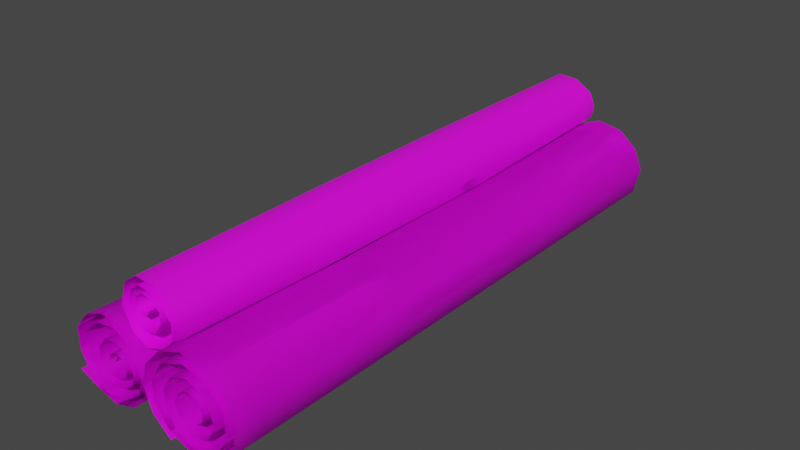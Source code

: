 # Source: 156_three_paper_rolls.blend  (saved by Blender 2.90.8; exported with 4.5.12 LTS)
import bpy
from mathutils import Matrix  # noqa: F401  (used for matrix-valued properties, if any)

bpy.ops.wm.read_factory_settings(use_empty=True)
scene = bpy.context.scene
scene.name = 'Scene'

# ---- collections
col_156_three_paper_rolls = bpy.data.collections.new('156_three_paper_rolls'); scene.collection.children.link(col_156_three_paper_rolls)

# ---- images (referenced by path relative to the original .blend; pixels are not part of the script)
import os
ASSET_DIR = os.environ.get("B2B_ASSET_DIR", "")  # directory of the original .blend (textures are referenced by path, not embedded)
HERE = os.path.dirname(os.path.abspath(__file__))  # packed textures are extracted next to this script under _unpacked/

def load_image(name, relpath, width, height, colorspace="sRGB"):
    """Load a texture the original file referenced (path relative to the .blend, or extracted next to this script)."""
    p = next((c for c in (os.path.join(HERE, relpath), os.path.join(ASSET_DIR, relpath)) if relpath and os.path.exists(c)), "")
    if p:
        img = bpy.data.images.load(p, check_existing=True)
        img.name = name
    else:  # same state as the original file: an image datablock whose file is absent (Cycles renders it pink)
        img = bpy.data.images.new(name, width, height)
        img.source = "FILE"
        img.filepath = "//" + (relpath or name)
    img.colorspace_settings.name = colorspace
    return img
img_exterior_png = load_image('Exterior.png', 'Exterior.png', 1024, 1024, 'sRGB')
img_interior_png = load_image('Interior.png', 'Interior.png', 1024, 1024, 'sRGB')

# ---- materials (node trees are filled in below, after node groups)
mat_paper = bpy.data.materials.new('paper')
mat_paper.use_transparent_shadow = False
mat_ext = bpy.data.materials.new('Ext')
mat_ext.use_backface_culling = True
mat_ext.use_transparent_shadow = False

# ---- material node trees
mat_paper.use_nodes = True; mat_paper.node_tree.nodes.clear()
_N = mat_paper.node_tree.nodes; _L = mat_paper.node_tree.links
n0 = _N.new('ShaderNodeOutputMaterial'); n0.name = 'Material Output'; n0.location = (300, 300)
n1 = _N.new('ShaderNodeBsdfPrincipled'); n1.name = 'Principled BSDF'; n1.location = (10, 300)
n1.distribution = 'GGX'
n1.subsurface_method = 'BURLEY'
n1.inputs[3].default_value = 1.45
n1.inputs[27].default_value = (0.0, 0.0, 0.0, 1.0)
n1.inputs[28].default_value = 1.0
n2 = _N.new('ShaderNodeTexImage'); n2.name = 'Image Texture'; n2.location = (-666, 126)
n2.image = img_exterior_png
n3 = _N.new('ShaderNodeTexImage'); n3.name = 'Image Texture.001'; n3.location = (-377, -113)
n3.image = img_interior_png
n4 = _N.new('ShaderNodeMapping'); n4.name = 'Mapping'; n4.location = (-724, -162)
n4.inputs[2].default_value = (0.1798, 0.1798, 0.1798)
n4.inputs[3].default_value = (-3.2, -3.2, -3.2)
n5 = _N.new('ShaderNodeTexCoord'); n5.name = 'Texture Coordinate'; n5.location = (-968, -154)
n6 = _N.new('ShaderNodeNewGeometry'); n6.name = 'Geometry'; n6.location = (-468, 380)
n7 = _N.new('ShaderNodeMix'); n7.name = 'Mix'; n7.location = (-239, 365)
n7.data_type = 'RGBA'
_L.new(n1.outputs[0], n0.inputs[0])
_L.new(n6.outputs[6], n7.inputs[0])
_L.new(n4.outputs[0], n3.inputs[0])
_L.new(n5.outputs[2], n4.inputs[0])
_L.new(n3.outputs[0], n1.inputs[0])
n0.is_active_output = True
mat_ext.use_nodes = True; mat_ext.node_tree.nodes.clear()
_N = mat_ext.node_tree.nodes; _L = mat_ext.node_tree.links
n0 = _N.new('ShaderNodeOutputMaterial'); n0.name = 'Material Output'; n0.location = (300, 300)
n1 = _N.new('ShaderNodeBsdfPrincipled'); n1.name = 'Principled BSDF'; n1.location = (10, 300)
n1.distribution = 'GGX'
n1.subsurface_method = 'BURLEY'
n1.inputs[3].default_value = 1.45
n1.inputs[27].default_value = (0.0, 0.0, 0.0, 1.0)
n1.inputs[28].default_value = 1.0
n2 = _N.new('ShaderNodeTexImage'); n2.name = 'Image Texture'; n2.location = (-491, 101)
n2.image = img_exterior_png
_L.new(n1.outputs[0], n0.inputs[0])
_L.new(n2.outputs[0], n1.inputs[0])
n0.is_active_output = True

# ---- world
world_world = bpy.data.worlds.new('World'); scene.world = world_world
world_world.use_nodes = True; world_world.node_tree.nodes.clear()
_N = world_world.node_tree.nodes; _L = world_world.node_tree.links
n0 = _N.new('ShaderNodeOutputWorld'); n0.name = 'World Output'; n0.location = (300, 300)
n1 = _N.new('ShaderNodeBackground'); n1.name = 'Background'; n1.location = (10, 300)
n1.inputs[0].default_value = (0.05088, 0.05088, 0.05088, 1.0)
_L.new(n1.outputs[0], n0.inputs[0])
n0.is_active_output = True
world_world.color = (0.05088, 0.05088, 0.05088)
world_world.use_sun_shadow = False
world_world.sun_shadow_jitter_overblur = 0.0

# ---- meshes
me_ins_003 = bpy.data.meshes.new('Ins.003')
me_ins_003.from_pydata([(0.08594, 0.8697, 0.2371), (0.09391, 0.8678, 0.2716), (0.07921, 0.8667, 0.3111), (0.02947, 0.8667, 0.3422), (-0.02881, 0.8667, 0.3453), (-0.06607, 0.8667, 0.3183), (-0.08622, 0.8667, 0.2587), (-0.06055, 0.8656, 0.2148), (-0.01392, 0.8674, 0.1834), (0.03143, 0.8676, 0.1974), (0.06818, 0.8667, 0.2287), (0.07083, 0.8667, 0.2709), (0.04848, 0.8667, 0.3031), (0.01043, 0.8667, 0.3234), (-0.02526, 0.8667, 0.3254), (-0.04859, 0.8667, 0.3071), (-0.06279, 0.8667, 0.2706), (-0.05195, 0.8667, 0.2366), (-0.01787, 0.8667, 0.2188), (0.01714, 0.8667, 0.2262), (0.03666, 0.8667, 0.2562), (0.03718, 0.8667, 0.2855), (0.008789, 0.8667, 0.3068), (-0.01567, 0.8667, 0.309), (-0.03178, 0.8667, 0.2986), (-0.04136, 0.8667, 0.2758), (-0.03294, 0.8667, 0.2587), (-0.007552, 0.8667, 0.2577), (0.0035, 0.8667, 0.2723), (0.07945, -0.8168, 0.2298), (0.09905, -0.8189, 0.263), (0.07921, -0.8189, 0.3111), (0.02947, -0.8189, 0.3422), (-0.02881, -0.8189, 0.3453), (-0.06607, -0.8189, 0.3183), (-0.08622, -0.8189, 0.2587), (-0.05399, -0.8222, 0.2042), (-0.01614, -0.8189, 0.1791), (0.0406, -0.8214, 0.1995), (0.06818, -0.8189, 0.2287), (0.07083, -0.8189, 0.2709), (0.04848, -0.8189, 0.3031), (0.01043, -0.8189, 0.3234), (-0.02526, -0.8189, 0.3254), (-0.04859, -0.8189, 0.3071), (-0.06279, -0.8189, 0.2706), (-0.05195, -0.8189, 0.2366), (-0.01787, -0.8189, 0.2188), (0.01714, -0.8189, 0.2262), (0.03666, -0.8189, 0.2562), (0.03718, -0.8189, 0.2855), (0.008789, -0.8189, 0.3068), (-0.01567, -0.8189, 0.309), (-0.03178, -0.8189, 0.2986), (-0.04137, -0.8189, 0.2758), (-0.03294, -0.8189, 0.2587), (-0.007552, -0.8189, 0.2577), (0.0035, -0.8189, 0.2723), (0.008398, 0.2908, 0.2339), (0.008398, -0.243, 0.2339), (0.02666, -0.243, 0.2626), (0.02666, 0.2908, 0.2626), (0.0269, -0.243, 0.2905), (0.0269, 0.2908, 0.2905), (0.000467, -0.243, 0.3104), (0.0004671, 0.2908, 0.3104), (-0.02097, -0.243, 0.3128), (-0.02097, 0.2908, 0.3128), (-0.03608, -0.243, 0.3032), (-0.03608, 0.2908, 0.3032), (-0.04539, -0.243, 0.2817), (-0.04539, 0.2908, 0.2817), (-0.03849, -0.243, 0.2647), (-0.03849, 0.2908, 0.2647), (0.06182, -0.3131, 0.203), (0.0753, 0.2699, 0.2087), (-0.01589, -0.243, 0.2644), (-0.01589, 0.2908, 0.2644), (0.08901, -0.2473, 0.2498), (0.09076, 0.289, 0.251), (-0.005636, -0.243, 0.2789), (-0.005636, 0.2908, 0.2789), (0.06836, -0.243, 0.3138), (0.06836, 0.2908, 0.3138), (0.02074, -0.243, 0.3434), (0.02074, 0.2908, 0.3434), (-0.03371, -0.243, 0.347), (-0.03371, 0.2908, 0.347), (-0.06843, -0.243, 0.3215), (-0.06843, 0.2908, 0.3215), (-0.08821, -0.243, 0.2651), (-0.08821, 0.2908, 0.2651), (-0.06042, -0.2436, 0.2116), (-0.06601, 0.2902, 0.2169), (-0.02222, -0.243, 0.1884), (-0.02222, 0.2908, 0.1884), (0.03077, -0.243, 0.1932), (0.03077, 0.2908, 0.1932), (0.05797, -0.243, 0.2354), (0.05797, 0.2908, 0.2354), (0.0603, -0.243, 0.2758), (0.0603, 0.2908, 0.2758), (0.03805, -0.243, 0.3072), (0.03805, 0.2908, 0.3072), (0.001799, -0.243, 0.3263), (0.001799, 0.2908, 0.3263), (-0.02995, -0.243, 0.3285), (-0.02995, 0.2908, 0.3285), (-0.05192, -0.243, 0.3113), (-0.05192, 0.2908, 0.3113), (-0.06563, -0.243, 0.2769), (-0.06563, 0.2908, 0.2769), (-0.05695, -0.243, 0.2441), (-0.05695, 0.2908, 0.2441), (-0.02513, -0.243, 0.227), (-0.02513, 0.2908, 0.227)], [], [(60, 59, 48, 49), (62, 60, 49, 50), (64, 62, 50, 51), (66, 64, 51, 52), (68, 66, 52, 53), (70, 68, 53, 54), (72, 70, 54, 55), (76, 72, 55, 56), (78, 74, 29, 30), (80, 76, 56, 57), (82, 78, 30, 31), (84, 82, 31, 32), (86, 84, 32, 33), (88, 86, 33, 34), (90, 88, 34, 35), (92, 90, 35, 36), (94, 92, 36, 37), (96, 94, 37, 38), (98, 96, 38, 39), (100, 98, 39, 40), (102, 100, 40, 41), (104, 102, 41, 42), (106, 104, 42, 43), (108, 106, 43, 44), (110, 108, 44, 45), (112, 110, 45, 46), (114, 112, 46, 47), (59, 114, 47, 48), (19, 18, 115, 58), (58, 115, 114, 59), (18, 17, 113, 115), (115, 113, 112, 114), (17, 16, 111, 113), (113, 111, 110, 112), (16, 15, 109, 111), (111, 109, 108, 110), (15, 14, 107, 109), (109, 107, 106, 108), (14, 13, 105, 107), (107, 105, 104, 106), (13, 12, 103, 105), (105, 103, 102, 104), (12, 11, 101, 103), (103, 101, 100, 102), (11, 10, 99, 101), (101, 99, 98, 100), (10, 9, 97, 99), (99, 97, 96, 98), (9, 8, 95, 97), (97, 95, 94, 96), (8, 7, 93, 95), (95, 93, 92, 94), (7, 6, 91, 93), (93, 91, 90, 92), (6, 5, 89, 91), (91, 89, 88, 90), (5, 4, 87, 89), (89, 87, 86, 88), (4, 3, 85, 87), (87, 85, 84, 86), (3, 2, 83, 85), (85, 83, 82, 84), (2, 1, 79, 83), (83, 79, 78, 82), (28, 27, 77, 81), (81, 77, 76, 80), (1, 0, 75, 79), (79, 75, 74, 78), (27, 26, 73, 77), (77, 73, 72, 76), (26, 25, 71, 73), (73, 71, 70, 72), (25, 24, 69, 71), (71, 69, 68, 70), (24, 23, 67, 69), (69, 67, 66, 68), (23, 22, 65, 67), (67, 65, 64, 66), (22, 21, 63, 65), (65, 63, 62, 64), (21, 20, 61, 63), (63, 61, 60, 62), (20, 19, 58, 61), (61, 58, 59, 60)])
me_ins_003.polygons.foreach_set('use_smooth', [True] * 84)
_k = set([(0, 1), (1, 2), (2, 3), (3, 4), (4, 5), (5, 6), (6, 7), (7, 8), (8, 9), (9, 10), (10, 11), (11, 12), (12, 13), (13, 14), (14, 15), (15, 16), (16, 17), (17, 18), (18, 19), (19, 20), (20, 21), (21, 22), (22, 23), (23, 24), (24, 25), (25, 26), (26, 27), (27, 28), (28, 81), (29, 30), (30, 31), (31, 32), (32, 33), (33, 34), (34, 35), (35, 36), (36, 37), (37, 38), (38, 39), (39, 40), (40, 41), (41, 42), (42, 43), (43, 44), (44, 45), (45, 46), (46, 47), (47, 48), (48, 49), (49, 50), (50, 51), (51, 52), (52, 53), (53, 54), (54, 55), (55, 56), (56, 57), (57, 80), (80, 81)])
me_ins_003.attributes.new('sharp_edge', 'BOOLEAN', 'EDGE').data.foreach_set('value', [ (min(e.vertices), max(e.vertices)) in _k for e in me_ins_003.edges])
_uv = me_ins_003.uv_layers.new(name='UVMap')
_uv.uv.foreach_set('vector', [0.08204, 0.6537, 0.09379, 0.6542, 0.08686, 0.9802, 0.07475, 0.9792, 0.0706, 0.6532, 0.08204, 0.6537, 0.07475, 0.9792, 0.06291, 0.9779, 0.05905, 0.6525, 0.0706, 0.6532, 0.06291, 0.9779, 0.05092, 0.9764, 0.04967, 0.652, 0.05905, 0.6525, 0.05092, 0.9764, 0.04115, 0.9752, 0.04105, 0.6514, 0.04967, 0.652, 0.04115, 0.9752, 0.03214, 0.9741, 0.03248, 0.651, 0.04105, 0.6514, 0.03214, 0.9741, 0.02317, 0.9733, 0.02423, 0.6507, 0.03248, 0.651, 0.02317, 0.9733, 0.01452, 0.9725, 0.01585, 0.6503, 0.02423, 0.6507, 0.01452, 0.9725, 0.005718, 0.9717, 0.4156, 0.6605, 0.4385, 0.6607, 0.4373, 0.9961, 0.4142, 0.9954, 0.0105, 0.65, 0.01585, 0.6503, 0.005718, 0.9717, 7.976e-05, 0.9711, 0.3937, 0.6601, 0.4156, 0.6605, 0.4142, 0.9954, 0.3922, 0.9945, 0.3718, 0.6596, 0.3937, 0.6601, 0.3922, 0.9945, 0.3701, 0.9933, 0.3499, 0.6592, 0.3718, 0.6596, 0.3701, 0.9933, 0.3479, 0.9923, 0.3283, 0.6588, 0.3499, 0.6592, 0.3479, 0.9923, 0.326, 0.9915, 0.3064, 0.6586, 0.3283, 0.6588, 0.326, 0.9915, 0.3037, 0.991, 0.2848, 0.6585, 0.3064, 0.6586, 0.3037, 0.991, 0.2818, 0.9908, 0.2629, 0.6584, 0.2848, 0.6585, 0.2818, 0.9908, 0.2595, 0.9906, 0.2415, 0.6583, 0.2629, 0.6584, 0.2595, 0.9906, 0.2378, 0.9902, 0.2208, 0.658, 0.2415, 0.6583, 0.2378, 0.9902, 0.2168, 0.9891, 0.2035, 0.6575, 0.2208, 0.658, 0.2168, 0.9891, 0.1992, 0.9879, 0.1893, 0.6571, 0.2035, 0.6575, 0.1992, 0.9879, 0.1847, 0.9866, 0.1749, 0.6565, 0.1893, 0.6571, 0.1847, 0.9866, 0.1701, 0.9854, 0.1609, 0.656, 0.1749, 0.6565, 0.1701, 0.9854, 0.1558, 0.9841, 0.1471, 0.6555, 0.1609, 0.656, 0.1558, 0.9841, 0.1416, 0.9831, 0.1334, 0.6551, 0.1471, 0.6555, 0.1416, 0.9831, 0.1276, 0.9823, 0.1201, 0.6548, 0.1334, 0.6551, 0.1276, 0.9823, 0.1139, 0.9816, 0.1067, 0.6546, 0.1201, 0.6548, 0.1139, 0.9816, 0.1002, 0.981, 0.09379, 0.6542, 0.1067, 0.6546, 0.1002, 0.981, 0.08686, 0.9802, 0.08686, 0.02317, 0.1002, 0.02235, 0.1069, 0.3488, 0.09392, 0.3492, 0.09392, 0.3492, 0.1069, 0.3488, 0.1067, 0.6546, 0.09379, 0.6542, 0.1002, 0.02235, 0.1139, 0.02169, 0.1202, 0.3485, 0.1069, 0.3488, 0.1069, 0.3488, 0.1202, 0.3485, 0.1201, 0.6548, 0.1067, 0.6546, 0.1139, 0.02169, 0.1276, 0.02102, 0.1336, 0.3482, 0.1202, 0.3485, 0.1202, 0.3485, 0.1336, 0.3482, 0.1334, 0.6551, 0.1201, 0.6548, 0.1276, 0.02102, 0.1416, 0.02019, 0.1472, 0.3479, 0.1336, 0.3482, 0.1336, 0.3482, 0.1472, 0.3479, 0.1471, 0.6555, 0.1334, 0.6551, 0.1416, 0.02019, 0.1558, 0.01913, 0.161, 0.3475, 0.1472, 0.3479, 0.1472, 0.3479, 0.161, 0.3475, 0.1609, 0.656, 0.1471, 0.6555, 0.1558, 0.01913, 0.1701, 0.0179, 0.175, 0.3469, 0.161, 0.3475, 0.161, 0.3475, 0.175, 0.3469, 0.1749, 0.6565, 0.1609, 0.656, 0.1701, 0.0179, 0.1848, 0.01659, 0.1895, 0.3464, 0.175, 0.3469, 0.175, 0.3469, 0.1895, 0.3464, 0.1893, 0.6571, 0.1749, 0.6565, 0.1848, 0.01659, 0.1992, 0.01533, 0.2037, 0.3458, 0.1895, 0.3464, 0.1895, 0.3464, 0.2037, 0.3458, 0.2035, 0.6575, 0.1893, 0.6571, 0.1992, 0.01533, 0.2168, 0.01407, 0.221, 0.3453, 0.2037, 0.3458, 0.2037, 0.3458, 0.221, 0.3453, 0.2208, 0.658, 0.2035, 0.6575, 0.2168, 0.01407, 0.2378, 0.01296, 0.2417, 0.3449, 0.221, 0.3453, 0.221, 0.3453, 0.2417, 0.3449, 0.2415, 0.6583, 0.2208, 0.658, 0.2378, 0.01296, 0.2595, 0.01249, 0.263, 0.3446, 0.2417, 0.3449, 0.2417, 0.3449, 0.263, 0.3446, 0.2629, 0.6584, 0.2415, 0.6583, 0.2595, 0.01249, 0.2818, 0.01224, 0.285, 0.3445, 0.263, 0.3446, 0.263, 0.3446, 0.285, 0.3445, 0.2848, 0.6585, 0.2629, 0.6584, 0.2818, 0.01224, 0.3037, 0.01197, 0.3065, 0.3444, 0.285, 0.3445, 0.285, 0.3445, 0.3065, 0.3444, 0.3064, 0.6586, 0.2848, 0.6585, 0.3037, 0.01197, 0.326, 0.01146, 0.3285, 0.3443, 0.3065, 0.3444, 0.3065, 0.3444, 0.3285, 0.3443, 0.3283, 0.6588, 0.3064, 0.6586, 0.326, 0.01146, 0.348, 0.01063, 0.3501, 0.3439, 0.3285, 0.3443, 0.3285, 0.3443, 0.3501, 0.3439, 0.3499, 0.6592, 0.3283, 0.6588, 0.348, 0.01063, 0.3702, 0.009531, 0.372, 0.3434, 0.3501, 0.3439, 0.3501, 0.3439, 0.372, 0.3434, 0.3718, 0.6596, 0.3499, 0.6592, 0.3702, 0.009531, 0.3923, 0.008372, 0.3939, 0.3429, 0.372, 0.3434, 0.372, 0.3434, 0.3939, 0.3429, 0.3937, 0.6601, 0.3718, 0.6596, 0.3923, 0.008372, 0.4143, 0.007386, 0.4158, 0.3425, 0.3939, 0.3429, 0.3939, 0.3429, 0.4158, 0.3425, 0.4156, 0.6605, 0.3937, 0.6601, 7.136e-05, 0.0324, 0.00571, 0.03174, 0.01595, 0.3532, 0.0106, 0.3535, 0.0106, 0.3535, 0.01595, 0.3532, 0.01585, 0.6503, 0.0105, 0.65, 0.4143, 0.007386, 0.4373, 0.00659, 0.4387, 0.3422, 0.4158, 0.3425, 0.4158, 0.3425, 0.4387, 0.3422, 0.4385, 0.6607, 0.4156, 0.6605, 0.00571, 0.03174, 0.01451, 0.03093, 0.02432, 0.3528, 0.01595, 0.3532, 0.01595, 0.3532, 0.02432, 0.3528, 0.02423, 0.6507, 0.01585, 0.6503, 0.01451, 0.03093, 0.02316, 0.03018, 0.03256, 0.3524, 0.02432, 0.3528, 0.02432, 0.3528, 0.03256, 0.3524, 0.03248, 0.651, 0.02423, 0.6507, 0.02316, 0.03018, 0.03214, 0.0293, 0.04113, 0.3521, 0.03256, 0.3524, 0.03256, 0.3524, 0.04113, 0.3521, 0.04105, 0.6514, 0.03248, 0.651, 0.03214, 0.0293, 0.04115, 0.02824, 0.04976, 0.3516, 0.04113, 0.3521, 0.04113, 0.3521, 0.04976, 0.3516, 0.04967, 0.652, 0.04105, 0.6514, 0.04115, 0.02824, 0.05091, 0.027, 0.05915, 0.351, 0.04976, 0.3516, 0.04976, 0.3516, 0.05915, 0.351, 0.05905, 0.6525, 0.04967, 0.652, 0.05091, 0.027, 0.06291, 0.02549, 0.07072, 0.3503, 0.05915, 0.351, 0.05915, 0.351, 0.07072, 0.3503, 0.0706, 0.6532, 0.05905, 0.6525, 0.06291, 0.02549, 0.07475, 0.02421, 0.08217, 0.3497, 0.07072, 0.3503, 0.07072, 0.3503, 0.08217, 0.3497, 0.08204, 0.6537, 0.0706, 0.6532, 0.07475, 0.02421, 0.08686, 0.02317, 0.09392, 0.3492, 0.08217, 0.3497, 0.08217, 0.3497, 0.09392, 0.3492, 0.09379, 0.6542, 0.08204, 0.6537])
me_ins_003.materials.append(mat_paper)
me_ins_003.use_remesh_fix_poles = True
me_ins_003.use_remesh_preserve_attributes = False
me_ins_003.use_mirror_vertex_groups = False
me_ins_003.update()
me_ins_004 = bpy.data.meshes.new('Ins.004')
me_ins_004.from_pydata([(-0.2581, 0.8428, 0.0453), (-0.1978, 0.8428, 0.01912), (-0.1314, 0.8428, 0.001082), (-0.06366, 0.8428, 0.02153), (-0.0179, 0.8428, 0.06465), (-0.004947, 0.8428, 0.1194), (-0.02751, 0.8428, 0.1906), (-0.07513, 0.8428, 0.2362), (-0.1417, 0.8428, 0.2439), (-0.2043, 0.8428, 0.2183), (-0.2482, 0.8428, 0.1666), (-0.2471, 0.8428, 0.1056), (-0.2167, 0.8428, 0.04262), (-0.1624, 0.8428, 0.02077), (-0.09389, 0.8428, 0.02764), (-0.03752, 0.8428, 0.06662), (-0.0223, 0.8428, 0.1185), (-0.04634, 0.8428, 0.1883), (-0.1027, 0.8428, 0.2223), (-0.1687, 0.8428, 0.212), (-0.2166, 0.8428, 0.1672), (-0.2119, 0.8428, 0.1072), (-0.1846, 0.8428, 0.06671), (-0.1419, 0.8428, 0.0538), (-0.09229, 0.8428, 0.06129), (-0.05706, 0.8428, 0.08388), (-0.04864, 0.8428, 0.1173), (-0.0623, 0.8428, 0.1612), (-0.09718, 0.8428, 0.1847), (-0.1415, 0.8428, 0.1773), (-0.1687, 0.8428, 0.1467), (-0.1685, 0.8428, 0.1102), (-0.1473, 0.8428, 0.08192), (-0.106, 0.8428, 0.08093), (-0.08233, 0.8428, 0.09554), (-0.07495, 0.8428, 0.1158), (-0.08342, 0.8428, 0.1434), (-0.1048, 0.8428, 0.1537), (-0.1307, 0.8428, 0.1395), (-0.1336, 0.8428, 0.122), (-0.2581, -0.8428, 0.0453), (-0.1978, -0.8428, 0.01912), (-0.1314, -0.8428, 0.001082), (-0.06366, -0.8428, 0.02153), (-0.0179, -0.8428, 0.06465), (-0.004947, -0.8428, 0.1194), (-0.02751, -0.8428, 0.1906), (-0.07513, -0.8428, 0.2362), (-0.1417, -0.8428, 0.2439), (-0.2043, -0.8428, 0.2183), (-0.2482, -0.8428, 0.1666), (-0.2471, -0.8428, 0.1056), (-0.2167, -0.8428, 0.04262), (-0.1624, -0.8428, 0.02077), (-0.09389, -0.8428, 0.02764), (-0.03752, -0.8428, 0.06662), (-0.0223, -0.8428, 0.1185), (-0.04634, -0.8428, 0.1883), (-0.1027, -0.8428, 0.2223), (-0.1687, -0.8428, 0.212), (-0.2166, -0.8428, 0.1672), (-0.2119, -0.8428, 0.1072), (-0.1846, -0.8428, 0.06671), (-0.1419, -0.8428, 0.0538), (-0.09229, -0.8428, 0.06129), (-0.05706, -0.8428, 0.08388), (-0.04864, -0.8428, 0.1173), (-0.0623, -0.8428, 0.1612), (-0.09718, -0.8428, 0.1847), (-0.1415, -0.8428, 0.1773), (-0.1687, -0.8428, 0.1467), (-0.1685, -0.8428, 0.1102), (-0.1473, -0.8428, 0.08192), (-0.106, -0.8428, 0.08093), (-0.08233, -0.8428, 0.09554), (-0.07495, -0.8428, 0.1158), (-0.08342, -0.8428, 0.1434), (-0.1048, -0.8428, 0.1537), (-0.1307, -0.8428, 0.1395), (-0.1336, -0.8428, 0.122), (-0.1554, 0.2669, 0.1458), (-0.1554, -0.2669, 0.1458), (-0.1551, -0.2669, 0.1109), (-0.1551, 0.2669, 0.1109), (-0.01437, 0.2669, 0.06692), (-0.01437, -0.2669, 0.06692), (-0.002024, -0.2669, 0.1186), (-0.002024, 0.2669, 0.1186), (-0.1344, -0.2669, 0.08402), (-0.1344, 0.2669, 0.08402), (-0.02318, -0.2669, 0.186), (-0.02318, 0.2669, 0.186), (-0.09539, -0.2669, 0.0828), (-0.09539, 0.2669, 0.0828), (-0.06812, -0.2669, 0.2304), (-0.06812, 0.2669, 0.2304), (-0.07423, -0.2669, 0.0953), (-0.07423, 0.2669, 0.0953), (-0.1308, -0.2669, 0.2379), (-0.1308, 0.2669, 0.2379), (-0.0672, -0.2669, 0.1143), (-0.0672, 0.2669, 0.1143), (-0.1903, -0.2669, 0.2137), (-0.1903, 0.2669, 0.2137), (-0.0752, -0.2669, 0.1407), (-0.0752, 0.2669, 0.1407), (-0.2321, -0.2669, 0.1646), (-0.2321, 0.2669, 0.1646), (-0.0948, -0.2669, 0.1518), (-0.0948, 0.2669, 0.1518), (-0.2311, -0.2669, 0.1066), (-0.2311, 0.2669, 0.1066), (-0.1185, -0.2669, 0.1389), (-0.1185, 0.2669, 0.1389), (-0.2021, -0.2669, 0.04625), (-0.2021, 0.2669, 0.04625), (-0.1212, -0.2669, 0.1222), (-0.1212, 0.2669, 0.1222), (-0.1504, -0.2669, 0.02605), (-0.1504, 0.2669, 0.02605), (-0.08494, -0.2669, 0.03281), (-0.08494, 0.2669, 0.03281), (-0.03172, -0.2669, 0.06851), (-0.03172, 0.2669, 0.06851), (-0.01778, -0.2669, 0.1172), (-0.01778, 0.2669, 0.1172), (-0.03988, -0.2669, 0.1838), (-0.03988, 0.2669, 0.1838), (-0.09303, -0.2669, 0.2174), (-0.09303, 0.2669, 0.2174), (-0.1563, -0.2669, 0.2077), (-0.1563, 0.2669, 0.2077), (-0.2021, -0.2669, 0.1652), (-0.2021, 0.2669, 0.1652), (-0.1978, -0.2669, 0.1081), (-0.1978, 0.2669, 0.1081), (-0.1714, -0.2669, 0.06948), (-0.1714, 0.2669, 0.06948), (-0.1295, -0.2669, 0.05722), (-0.1295, 0.2669, 0.05722), (-0.08214, -0.2669, 0.06457), (-0.08214, 0.2669, 0.06457), (-0.05026, -0.2669, 0.08417), (-0.05026, 0.2669, 0.08417), (-0.04234, -0.2669, 0.1157), (-0.04234, 0.2669, 0.1157), (-0.2414, -0.2669, 0.04923), (-0.2414, 0.2669, 0.04923), (-0.0551, -0.2669, 0.1574), (-0.0551, 0.2669, 0.1574), (-0.1851, -0.2669, 0.01732), (-0.1851, 0.2669, 0.01732), (-0.08719, -0.2669, 0.1815), (-0.08719, 0.2669, 0.1815), (-0.1225, -0.2669, -0.0001811), (-0.1225, 0.2669, -0.0001811), (-0.129, -0.2669, 0.1749), (-0.129, 0.2669, 0.1749), (-0.05762, -0.2669, 0.02716), (-0.05762, 0.2669, 0.02716)], [], [(82, 81, 70, 71), (86, 85, 44, 45), (88, 82, 71, 72), (90, 86, 45, 46), (92, 88, 72, 73), (94, 90, 46, 47), (96, 92, 73, 74), (98, 94, 47, 48), (100, 96, 74, 75), (102, 98, 48, 49), (104, 100, 75, 76), (106, 102, 49, 50), (108, 104, 76, 77), (110, 106, 50, 51), (112, 108, 77, 78), (114, 110, 51, 52), (116, 112, 78, 79), (118, 114, 52, 53), (120, 118, 53, 54), (122, 120, 54, 55), (124, 122, 55, 56), (126, 124, 56, 57), (128, 126, 57, 58), (130, 128, 58, 59), (132, 130, 59, 60), (134, 132, 60, 61), (136, 134, 61, 62), (138, 136, 62, 63), (140, 138, 63, 64), (142, 140, 64, 65), (144, 142, 65, 66), (148, 144, 66, 67), (150, 146, 40, 41), (152, 148, 67, 68), (154, 150, 41, 42), (156, 152, 68, 69), (158, 154, 42, 43), (81, 156, 69, 70), (85, 158, 43, 44), (4, 3, 159, 84), (84, 159, 158, 85), (30, 29, 157, 80), (80, 157, 156, 81), (3, 2, 155, 159), (159, 155, 154, 158), (29, 28, 153, 157), (157, 153, 152, 156), (2, 1, 151, 155), (155, 151, 150, 154), (28, 27, 149, 153), (153, 149, 148, 152), (1, 0, 147, 151), (151, 147, 146, 150), (27, 26, 145, 149), (149, 145, 144, 148), (26, 25, 143, 145), (145, 143, 142, 144), (25, 24, 141, 143), (143, 141, 140, 142), (24, 23, 139, 141), (141, 139, 138, 140), (23, 22, 137, 139), (139, 137, 136, 138), (22, 21, 135, 137), (137, 135, 134, 136), (21, 20, 133, 135), (135, 133, 132, 134), (20, 19, 131, 133), (133, 131, 130, 132), (19, 18, 129, 131), (131, 129, 128, 130), (18, 17, 127, 129), (129, 127, 126, 128), (17, 16, 125, 127), (127, 125, 124, 126), (16, 15, 123, 125), (125, 123, 122, 124), (15, 14, 121, 123), (123, 121, 120, 122), (14, 13, 119, 121), (121, 119, 118, 120), (13, 12, 115, 119), (119, 115, 114, 118), (39, 38, 113, 117), (117, 113, 112, 116), (12, 11, 111, 115), (115, 111, 110, 114), (38, 37, 109, 113), (113, 109, 108, 112), (11, 10, 107, 111), (111, 107, 106, 110), (37, 36, 105, 109), (109, 105, 104, 108), (10, 9, 103, 107), (107, 103, 102, 106), (36, 35, 101, 105), (105, 101, 100, 104), (9, 8, 99, 103), (103, 99, 98, 102), (35, 34, 97, 101), (101, 97, 96, 100), (8, 7, 95, 99), (99, 95, 94, 98), (34, 33, 93, 97), (97, 93, 92, 96), (7, 6, 91, 95), (95, 91, 90, 94), (33, 32, 89, 93), (93, 89, 88, 92), (6, 5, 87, 91), (91, 87, 86, 90), (32, 31, 83, 89), (89, 83, 82, 88), (5, 4, 84, 87), (87, 84, 85, 86), (31, 30, 80, 83), (83, 80, 81, 82)])
me_ins_004.polygons.foreach_set('use_smooth', [True] * 117)
_k = set([(0, 1), (1, 2), (2, 3), (3, 4), (4, 5), (5, 6), (6, 7), (7, 8), (8, 9), (9, 10), (10, 11), (11, 12), (12, 13), (13, 14), (14, 15), (15, 16), (16, 17), (17, 18), (18, 19), (19, 20), (20, 21), (21, 22), (22, 23), (23, 24), (24, 25), (25, 26), (26, 27), (27, 28), (28, 29), (29, 30), (30, 31), (31, 32), (32, 33), (33, 34), (34, 35), (35, 36), (36, 37), (37, 38), (38, 39), (39, 117), (40, 41), (41, 42), (42, 43), (43, 44), (44, 45), (45, 46), (46, 47), (47, 48), (48, 49), (49, 50), (50, 51), (51, 52), (52, 53), (53, 54), (54, 55), (55, 56), (56, 57), (57, 58), (58, 59), (59, 60), (60, 61), (61, 62), (62, 63), (63, 64), (64, 65), (65, 66), (66, 67), (67, 68), (68, 69), (69, 70), (70, 71), (71, 72), (72, 73), (73, 74), (74, 75), (75, 76), (76, 77), (77, 78), (78, 79), (79, 116), (116, 117)])
me_ins_004.attributes.new('sharp_edge', 'BOOLEAN', 'EDGE').data.foreach_set('value', [ (min(e.vertices), max(e.vertices)) in _k for e in me_ins_004.edges])
_uv = me_ins_004.uv_layers.new(name='UVMap')
_uv.uv.foreach_set('vector', [0.08204, 0.6537, 0.09379, 0.6542, 0.08686, 0.9802, 0.07475, 0.9792, 0.5699, 0.6602, 0.5921, 0.6603, 0.5919, 0.9958, 0.5695, 0.9955, 0.0706, 0.6532, 0.08204, 0.6537, 0.07475, 0.9792, 0.06291, 0.9779, 0.5477, 0.6602, 0.5699, 0.6602, 0.5695, 0.9955, 0.5471, 0.9955, 0.05905, 0.6525, 0.0706, 0.6532, 0.06291, 0.9779, 0.05092, 0.9764, 0.5259, 0.6603, 0.5477, 0.6602, 0.5471, 0.9955, 0.5251, 0.9957, 0.04967, 0.652, 0.05905, 0.6525, 0.05092, 0.9764, 0.04115, 0.9752, 0.504, 0.6605, 0.5259, 0.6603, 0.5251, 0.9957, 0.5031, 0.9961, 0.04105, 0.6514, 0.04967, 0.652, 0.04115, 0.9752, 0.03214, 0.9741, 0.482, 0.6606, 0.504, 0.6605, 0.5031, 0.9961, 0.481, 0.9964, 0.03248, 0.651, 0.04105, 0.6514, 0.03214, 0.9741, 0.02317, 0.9733, 0.4597, 0.6607, 0.482, 0.6606, 0.481, 0.9964, 0.4586, 0.9965, 0.02423, 0.6507, 0.03248, 0.651, 0.02317, 0.9733, 0.01452, 0.9725, 0.4385, 0.6607, 0.4597, 0.6607, 0.4586, 0.9965, 0.4373, 0.9961, 0.01585, 0.6503, 0.02423, 0.6507, 0.01452, 0.9725, 0.005718, 0.9717, 0.4156, 0.6605, 0.4385, 0.6607, 0.4373, 0.9961, 0.4142, 0.9954, 0.0105, 0.65, 0.01585, 0.6503, 0.005718, 0.9717, 7.976e-05, 0.9711, 0.3937, 0.6601, 0.4156, 0.6605, 0.4142, 0.9954, 0.3922, 0.9945, 0.3718, 0.6596, 0.3937, 0.6601, 0.3922, 0.9945, 0.3701, 0.9933, 0.3499, 0.6592, 0.3718, 0.6596, 0.3701, 0.9933, 0.3479, 0.9923, 0.3283, 0.6588, 0.3499, 0.6592, 0.3479, 0.9923, 0.326, 0.9915, 0.3064, 0.6586, 0.3283, 0.6588, 0.326, 0.9915, 0.3037, 0.991, 0.2848, 0.6585, 0.3064, 0.6586, 0.3037, 0.991, 0.2818, 0.9908, 0.2629, 0.6584, 0.2848, 0.6585, 0.2818, 0.9908, 0.2595, 0.9906, 0.2415, 0.6583, 0.2629, 0.6584, 0.2595, 0.9906, 0.2378, 0.9902, 0.2208, 0.658, 0.2415, 0.6583, 0.2378, 0.9902, 0.2168, 0.9891, 0.2035, 0.6575, 0.2208, 0.658, 0.2168, 0.9891, 0.1992, 0.9879, 0.1893, 0.6571, 0.2035, 0.6575, 0.1992, 0.9879, 0.1847, 0.9866, 0.1749, 0.6565, 0.1893, 0.6571, 0.1847, 0.9866, 0.1701, 0.9854, 0.1609, 0.656, 0.1749, 0.6565, 0.1701, 0.9854, 0.1558, 0.9841, 0.1471, 0.6555, 0.1609, 0.656, 0.1558, 0.9841, 0.1416, 0.9831, 0.1334, 0.6551, 0.1471, 0.6555, 0.1416, 0.9831, 0.1276, 0.9823, 0.6583, 0.661, 0.6817, 0.6612, 0.6823, 0.9983, 0.6587, 0.9978, 0.1201, 0.6548, 0.1334, 0.6551, 0.1276, 0.9823, 0.1139, 0.9816, 0.6362, 0.6608, 0.6583, 0.661, 0.6587, 0.9978, 0.6364, 0.9971, 0.1067, 0.6546, 0.1201, 0.6548, 0.1139, 0.9816, 0.1002, 0.981, 0.6143, 0.6605, 0.6362, 0.6608, 0.6364, 0.9971, 0.6143, 0.9964, 0.09379, 0.6542, 0.1067, 0.6546, 0.1002, 0.981, 0.08686, 0.9802, 0.5921, 0.6603, 0.6143, 0.6605, 0.6143, 0.9964, 0.5919, 0.9958, 0.5921, 0.006601, 0.6145, 0.005993, 0.6145, 0.3422, 0.5923, 0.3424, 0.5923, 0.3424, 0.6145, 0.3422, 0.6143, 0.6605, 0.5921, 0.6603, 0.08686, 0.02317, 0.1002, 0.02235, 0.1069, 0.3488, 0.09392, 0.3492, 0.09392, 0.3492, 0.1069, 0.3488, 0.1067, 0.6546, 0.09379, 0.6542, 0.6145, 0.005993, 0.6366, 0.005267, 0.6364, 0.342, 0.6145, 0.3422, 0.6145, 0.3422, 0.6364, 0.342, 0.6362, 0.6608, 0.6143, 0.6605, 0.1002, 0.02235, 0.1139, 0.02169, 0.1202, 0.3485, 0.1069, 0.3488, 0.1069, 0.3488, 0.1202, 0.3485, 0.1201, 0.6548, 0.1067, 0.6546, 0.6366, 0.005267, 0.6589, 0.004699, 0.6586, 0.3418, 0.6364, 0.342, 0.6364, 0.342, 0.6586, 0.3418, 0.6583, 0.661, 0.6362, 0.6608, 0.1139, 0.02169, 0.1276, 0.02102, 0.1336, 0.3482, 0.1202, 0.3485, 0.1202, 0.3485, 0.1336, 0.3482, 0.1334, 0.6551, 0.1201, 0.6548, 0.6589, 0.004699, 0.6826, 0.004201, 0.682, 0.3416, 0.6586, 0.3418, 0.6586, 0.3418, 0.682, 0.3416, 0.6817, 0.6612, 0.6583, 0.661, 0.1276, 0.02102, 0.1416, 0.02019, 0.1472, 0.3479, 0.1336, 0.3482, 0.1336, 0.3482, 0.1472, 0.3479, 0.1471, 0.6555, 0.1334, 0.6551, 0.1416, 0.02019, 0.1558, 0.01913, 0.161, 0.3475, 0.1472, 0.3479, 0.1472, 0.3479, 0.161, 0.3475, 0.1609, 0.656, 0.1471, 0.6555, 0.1558, 0.01913, 0.1701, 0.0179, 0.175, 0.3469, 0.161, 0.3475, 0.161, 0.3475, 0.175, 0.3469, 0.1749, 0.6565, 0.1609, 0.656, 0.1701, 0.0179, 0.1848, 0.01659, 0.1895, 0.3464, 0.175, 0.3469, 0.175, 0.3469, 0.1895, 0.3464, 0.1893, 0.6571, 0.1749, 0.6565, 0.1848, 0.01659, 0.1992, 0.01533, 0.2037, 0.3458, 0.1895, 0.3464, 0.1895, 0.3464, 0.2037, 0.3458, 0.2035, 0.6575, 0.1893, 0.6571, 0.1992, 0.01533, 0.2168, 0.01407, 0.221, 0.3453, 0.2037, 0.3458, 0.2037, 0.3458, 0.221, 0.3453, 0.2208, 0.658, 0.2035, 0.6575, 0.2168, 0.01407, 0.2378, 0.01296, 0.2417, 0.3449, 0.221, 0.3453, 0.221, 0.3453, 0.2417, 0.3449, 0.2415, 0.6583, 0.2208, 0.658, 0.2378, 0.01296, 0.2595, 0.01249, 0.263, 0.3446, 0.2417, 0.3449, 0.2417, 0.3449, 0.263, 0.3446, 0.2629, 0.6584, 0.2415, 0.6583, 0.2595, 0.01249, 0.2818, 0.01224, 0.285, 0.3445, 0.263, 0.3446, 0.263, 0.3446, 0.285, 0.3445, 0.2848, 0.6585, 0.2629, 0.6584, 0.2818, 0.01224, 0.3037, 0.01197, 0.3065, 0.3444, 0.285, 0.3445, 0.285, 0.3445, 0.3065, 0.3444, 0.3064, 0.6586, 0.2848, 0.6585, 0.3037, 0.01197, 0.326, 0.01146, 0.3285, 0.3443, 0.3065, 0.3444, 0.3065, 0.3444, 0.3285, 0.3443, 0.3283, 0.6588, 0.3064, 0.6586, 0.326, 0.01146, 0.348, 0.01063, 0.3501, 0.3439, 0.3285, 0.3443, 0.3285, 0.3443, 0.3501, 0.3439, 0.3499, 0.6592, 0.3283, 0.6588, 0.348, 0.01063, 0.3702, 0.009531, 0.372, 0.3434, 0.3501, 0.3439, 0.3501, 0.3439, 0.372, 0.3434, 0.3718, 0.6596, 0.3499, 0.6592, 0.3702, 0.009531, 0.3923, 0.008372, 0.3939, 0.3429, 0.372, 0.3434, 0.372, 0.3434, 0.3939, 0.3429, 0.3937, 0.6601, 0.3718, 0.6596, 0.3923, 0.008372, 0.4143, 0.007386, 0.4158, 0.3425, 0.3939, 0.3429, 0.3939, 0.3429, 0.4158, 0.3425, 0.4156, 0.6605, 0.3937, 0.6601, 7.136e-05, 0.0324, 0.00571, 0.03174, 0.01595, 0.3532, 0.0106, 0.3535, 0.0106, 0.3535, 0.01595, 0.3532, 0.01585, 0.6503, 0.0105, 0.65, 0.4143, 0.007386, 0.4373, 0.00659, 0.4387, 0.3422, 0.4158, 0.3425, 0.4158, 0.3425, 0.4387, 0.3422, 0.4385, 0.6607, 0.4156, 0.6605, 0.00571, 0.03174, 0.01451, 0.03093, 0.02432, 0.3528, 0.01595, 0.3532, 0.01595, 0.3532, 0.02432, 0.3528, 0.02423, 0.6507, 0.01585, 0.6503, 0.4373, 0.00659, 0.4587, 0.006163, 0.46, 0.342, 0.4387, 0.3422, 0.4387, 0.3422, 0.46, 0.342, 0.4597, 0.6607, 0.4385, 0.6607, 0.01451, 0.03093, 0.02316, 0.03018, 0.03256, 0.3524, 0.02432, 0.3528, 0.02432, 0.3528, 0.03256, 0.3524, 0.03248, 0.651, 0.02423, 0.6507, 0.4587, 0.006163, 0.4811, 0.006245, 0.4822, 0.342, 0.46, 0.342, 0.46, 0.342, 0.4822, 0.342, 0.482, 0.6606, 0.4597, 0.6607, 0.02316, 0.03018, 0.03214, 0.0293, 0.04113, 0.3521, 0.03256, 0.3524, 0.03256, 0.3524, 0.04113, 0.3521, 0.04105, 0.6514, 0.03248, 0.651, 0.4811, 0.006245, 0.5032, 0.006525, 0.5042, 0.3421, 0.4822, 0.342, 0.4822, 0.342, 0.5042, 0.3421, 0.504, 0.6605, 0.482, 0.6606, 0.03214, 0.0293, 0.04115, 0.02824, 0.04976, 0.3516, 0.04113, 0.3521, 0.04113, 0.3521, 0.04976, 0.3516, 0.04967, 0.652, 0.04105, 0.6514, 0.5032, 0.006525, 0.5252, 0.006837, 0.5261, 0.3423, 0.5042, 0.3421, 0.5042, 0.3421, 0.5261, 0.3423, 0.5259, 0.6603, 0.504, 0.6605, 0.04115, 0.02824, 0.05091, 0.027, 0.05915, 0.351, 0.04976, 0.3516, 0.04976, 0.3516, 0.05915, 0.351, 0.05905, 0.6525, 0.04967, 0.652, 0.5252, 0.006837, 0.5472, 0.00702, 0.5479, 0.3425, 0.5261, 0.3423, 0.5261, 0.3423, 0.5479, 0.3425, 0.5477, 0.6602, 0.5259, 0.6603, 0.05091, 0.027, 0.06291, 0.02549, 0.07072, 0.3503, 0.05915, 0.351, 0.05915, 0.351, 0.07072, 0.3503, 0.0706, 0.6532, 0.05905, 0.6525, 0.5472, 0.00702, 0.5696, 0.006961, 0.5701, 0.3425, 0.5479, 0.3425, 0.5479, 0.3425, 0.5701, 0.3425, 0.5699, 0.6602, 0.5477, 0.6602, 0.06291, 0.02549, 0.07475, 0.02421, 0.08217, 0.3497, 0.07072, 0.3503, 0.07072, 0.3503, 0.08217, 0.3497, 0.08204, 0.6537, 0.0706, 0.6532, 0.5696, 0.006961, 0.5921, 0.006601, 0.5923, 0.3424, 0.5701, 0.3425, 0.5701, 0.3425, 0.5923, 0.3424, 0.5921, 0.6603, 0.5699, 0.6602, 0.07475, 0.02421, 0.08686, 0.02317, 0.09392, 0.3492, 0.08217, 0.3497, 0.08217, 0.3497, 0.09392, 0.3492, 0.09379, 0.6542, 0.08204, 0.6537])
me_ins_004.materials.append(mat_paper)
me_ins_004.use_remesh_fix_poles = True
me_ins_004.use_remesh_preserve_attributes = False
me_ins_004.use_mirror_vertex_groups = False
me_ins_004.update()
me_ins_005 = bpy.data.meshes.new('Ins.005')
me_ins_005.from_pydata([(0.07982, -0.8549, 0.009), (0.02448, -0.8549, 0.05489), (0.0008446, -0.8549, 0.1207), (0.01788, -0.8549, 0.1851), (0.06796, -0.8549, 0.2378), (0.1445, -0.8549, 0.2685), (0.2191, -0.8549, 0.2559), (0.277, -0.8549, 0.2096), (0.3022, -0.8549, 0.1455), (0.2849, -0.8549, 0.06813), (0.2276, -0.8549, 0.02033), (0.1551, -0.8549, 0.005), (0.08102, -0.8549, 0.03289), (0.03084, -0.8549, 0.09181), (0.03508, -0.8549, 0.153), (0.07249, -0.8549, 0.2108), (0.1472, -0.8549, 0.24), (0.2183, -0.8549, 0.223), (0.2653, -0.8549, 0.1767), (0.2719, -0.8549, 0.1052), (0.2291, -0.8549, 0.04034), (0.1559, -0.8549, 0.0263), (0.09953, -0.8549, 0.0533), (0.07432, -0.8549, 0.1017), (0.07459, -0.8549, 0.1485), (0.1023, -0.8549, 0.1877), (0.1509, -0.8549, 0.2058), (0.1952, -0.8549, 0.1921), (0.2248, -0.8549, 0.1623), (0.2326, -0.8549, 0.1143), (0.2049, -0.8549, 0.06726), (0.1606, -0.8549, 0.05765), (0.1215, -0.8549, 0.08242), (0.1059, -0.8549, 0.126), (0.1246, -0.8549, 0.1562), (0.1536, -0.8549, 0.1729), (0.1832, -0.8549, 0.1631), (0.1995, -0.8549, 0.1371), (0.1925, -0.8549, 0.1026), (0.1728, -0.8549, 0.09467), (0.07982, 0.8307, 0.009), (0.02448, 0.8307, 0.05489), (0.0008452, 0.8307, 0.1207), (0.01788, 0.8307, 0.1851), (0.06796, 0.8307, 0.2378), (0.1445, 0.8307, 0.2685), (0.2191, 0.8307, 0.2559), (0.277, 0.8307, 0.2096), (0.3022, 0.8307, 0.1455), (0.2849, 0.8307, 0.06813), (0.2276, 0.8307, 0.02033), (0.1551, 0.8307, 0.005), (0.08102, 0.8307, 0.03288), (0.03084, 0.8307, 0.09181), (0.03508, 0.8307, 0.153), (0.07249, 0.8307, 0.2108), (0.1472, 0.8307, 0.24), (0.2183, 0.8307, 0.223), (0.2653, 0.8307, 0.1767), (0.2719, 0.8307, 0.1052), (0.2291, 0.8307, 0.04034), (0.1559, 0.8307, 0.0263), (0.09953, 0.8307, 0.0533), (0.07432, 0.8307, 0.1017), (0.07459, 0.8307, 0.1485), (0.1023, 0.8307, 0.1877), (0.1509, 0.8307, 0.2058), (0.1952, 0.8307, 0.1921), (0.2248, 0.8307, 0.1623), (0.2326, 0.8307, 0.1143), (0.2049, 0.8307, 0.06726), (0.1606, 0.8307, 0.05764), (0.1215, 0.8307, 0.08242), (0.1059, 0.8307, 0.126), (0.1246, 0.8307, 0.1562), (0.1536, 0.8307, 0.1729), (0.1832, 0.8307, 0.1631), (0.1995, 0.8307, 0.137), (0.1925, 0.8307, 0.1026), (0.1728, 0.8307, 0.09467), (0.2023, -0.279, 0.05683), (0.2023, 0.2548, 0.05683), (0.1602, 0.2548, 0.04837), (0.1602, -0.279, 0.04837), (0.07261, -0.279, 0.2192), (0.07261, 0.2548, 0.2192), (0.145, 0.2548, 0.2463), (0.145, -0.279, 0.2463), (0.1233, 0.2548, 0.07164), (0.1233, -0.279, 0.07164), (0.2149, 0.2548, 0.2342), (0.2149, -0.279, 0.2342), (0.1089, 0.2548, 0.1119), (0.1089, -0.279, 0.1119), (0.2691, 0.2548, 0.1927), (0.2691, -0.279, 0.1927), (0.1266, 0.2548, 0.1409), (0.1266, -0.279, 0.1409), (0.2933, 0.2548, 0.1322), (0.2933, -0.279, 0.1322), (0.1535, 0.2548, 0.1561), (0.1535, -0.279, 0.1561), (0.2781, 0.2548, 0.06052), (0.2781, -0.279, 0.06052), (0.1816, 0.2548, 0.1462), (0.1816, -0.279, 0.1462), (0.2239, 0.2548, 0.0198), (0.2239, -0.279, 0.0198), (0.1972, 0.2548, 0.1207), (0.1972, -0.279, 0.1207), (0.1545, 0.2548, 0.0), (0.1545, -0.279, 0.0), (0.1906, 0.2548, 0.0891), (0.1906, -0.279, 0.0891), (0.08405, 0.2548, 0.0252), (0.08405, -0.279, 0.0252), (0.172, 0.2548, 0.08237), (0.172, -0.279, 0.08237), (0.03615, 0.2548, 0.08105), (0.03615, -0.279, 0.08105), (0.0411, 0.2548, 0.1396), (0.0411, -0.279, 0.1396), (0.07668, 0.2548, 0.1949), (0.07668, -0.279, 0.1949), (0.1471, 0.2548, 0.2212), (0.1471, -0.279, 0.2212), (0.2142, 0.2548, 0.2045), (0.2142, -0.279, 0.2045), (0.2585, 0.2548, 0.1609), (0.2585, -0.279, 0.1609), (0.2656, 0.2548, 0.09312), (0.2656, -0.279, 0.09312), (0.2258, 0.2548, 0.03185), (0.2258, -0.279, 0.03186), (0.1557, 0.2548, 0.01846), (0.1557, -0.279, 0.01846), (0.1018, 0.2548, 0.04369), (0.1018, -0.279, 0.04369), (0.07845, 0.2548, 0.08957), (0.07845, -0.279, 0.08957), (0.0793, 0.2548, 0.1337), (0.0793, -0.279, 0.1337), (0.1048, 0.2548, 0.1728), (0.1048, -0.279, 0.1728), (0.1504, 0.2548, 0.1891), (0.1504, -0.279, 0.1891), (0.08261, 0.2548, 0.0), (0.08261, -0.279, 0.0), (0.1924, 0.2548, 0.1751), (0.1924, -0.279, 0.1751), (0.02988, 0.2548, 0.04761), (0.02988, -0.279, 0.04761), (0.2209, 0.2548, 0.1456), (0.2209, -0.279, 0.1456), (0.008214, 0.2548, 0.109), (0.008214, -0.279, 0.109), (0.2286, 0.2548, 0.09989), (0.2286, -0.279, 0.09989), (0.02536, 0.2548, 0.1693), (0.02536, -0.279, 0.1693)], [], [(82, 81, 70, 71), (86, 85, 44, 45), (88, 82, 71, 72), (90, 86, 45, 46), (92, 88, 72, 73), (94, 90, 46, 47), (96, 92, 73, 74), (98, 94, 47, 48), (100, 96, 74, 75), (102, 98, 48, 49), (104, 100, 75, 76), (106, 102, 49, 50), (108, 104, 76, 77), (110, 106, 50, 51), (112, 108, 77, 78), (114, 110, 51, 52), (116, 112, 78, 79), (118, 114, 52, 53), (120, 118, 53, 54), (122, 120, 54, 55), (124, 122, 55, 56), (126, 124, 56, 57), (128, 126, 57, 58), (130, 128, 58, 59), (132, 130, 59, 60), (134, 132, 60, 61), (136, 134, 61, 62), (138, 136, 62, 63), (140, 138, 63, 64), (142, 140, 64, 65), (144, 142, 65, 66), (148, 144, 66, 67), (150, 146, 40, 41), (152, 148, 67, 68), (154, 150, 41, 42), (156, 152, 68, 69), (158, 154, 42, 43), (81, 156, 69, 70), (85, 158, 43, 44), (4, 3, 159, 84), (84, 159, 158, 85), (30, 29, 157, 80), (80, 157, 156, 81), (3, 2, 155, 159), (159, 155, 154, 158), (29, 28, 153, 157), (157, 153, 152, 156), (2, 1, 151, 155), (155, 151, 150, 154), (28, 27, 149, 153), (153, 149, 148, 152), (1, 0, 147, 151), (151, 147, 146, 150), (27, 26, 145, 149), (149, 145, 144, 148), (26, 25, 143, 145), (145, 143, 142, 144), (25, 24, 141, 143), (143, 141, 140, 142), (24, 23, 139, 141), (141, 139, 138, 140), (23, 22, 137, 139), (139, 137, 136, 138), (22, 21, 135, 137), (137, 135, 134, 136), (21, 20, 133, 135), (135, 133, 132, 134), (20, 19, 131, 133), (133, 131, 130, 132), (19, 18, 129, 131), (131, 129, 128, 130), (18, 17, 127, 129), (129, 127, 126, 128), (17, 16, 125, 127), (127, 125, 124, 126), (16, 15, 123, 125), (125, 123, 122, 124), (15, 14, 121, 123), (123, 121, 120, 122), (14, 13, 119, 121), (121, 119, 118, 120), (13, 12, 115, 119), (119, 115, 114, 118), (39, 38, 113, 117), (117, 113, 112, 116), (12, 11, 111, 115), (115, 111, 110, 114), (38, 37, 109, 113), (113, 109, 108, 112), (11, 10, 107, 111), (111, 107, 106, 110), (37, 36, 105, 109), (109, 105, 104, 108), (10, 9, 103, 107), (107, 103, 102, 106), (36, 35, 101, 105), (105, 101, 100, 104), (9, 8, 99, 103), (103, 99, 98, 102), (35, 34, 97, 101), (101, 97, 96, 100), (8, 7, 95, 99), (99, 95, 94, 98), (34, 33, 93, 97), (97, 93, 92, 96), (7, 6, 91, 95), (95, 91, 90, 94), (33, 32, 89, 93), (93, 89, 88, 92), (6, 5, 87, 91), (91, 87, 86, 90), (32, 31, 83, 89), (89, 83, 82, 88), (5, 4, 84, 87), (87, 84, 85, 86), (31, 30, 80, 83), (83, 80, 81, 82)])
me_ins_005.polygons.foreach_set('use_smooth', [True] * 117)
_k = set([(0, 1), (1, 2), (2, 3), (3, 4), (4, 5), (5, 6), (6, 7), (7, 8), (8, 9), (9, 10), (10, 11), (11, 12), (12, 13), (13, 14), (14, 15), (15, 16), (16, 17), (17, 18), (18, 19), (19, 20), (20, 21), (21, 22), (22, 23), (23, 24), (24, 25), (25, 26), (26, 27), (27, 28), (28, 29), (29, 30), (30, 31), (31, 32), (32, 33), (33, 34), (34, 35), (35, 36), (36, 37), (37, 38), (38, 39), (39, 117), (40, 41), (41, 42), (42, 43), (43, 44), (44, 45), (45, 46), (46, 47), (47, 48), (48, 49), (49, 50), (50, 51), (51, 52), (52, 53), (53, 54), (54, 55), (55, 56), (56, 57), (57, 58), (58, 59), (59, 60), (60, 61), (61, 62), (62, 63), (63, 64), (64, 65), (65, 66), (66, 67), (67, 68), (68, 69), (69, 70), (70, 71), (71, 72), (72, 73), (73, 74), (74, 75), (75, 76), (76, 77), (77, 78), (78, 79), (79, 116), (116, 117)])
me_ins_005.attributes.new('sharp_edge', 'BOOLEAN', 'EDGE').data.foreach_set('value', [ (min(e.vertices), max(e.vertices)) in _k for e in me_ins_005.edges])
_uv = me_ins_005.uv_layers.new(name='UVMap')
_uv.uv.foreach_set('vector', [0.08204, 0.6537, 0.09379, 0.6542, 0.08686, 0.9802, 0.07475, 0.9792, 0.5699, 0.6602, 0.5921, 0.6603, 0.5919, 0.9958, 0.5695, 0.9955, 0.0706, 0.6532, 0.08204, 0.6537, 0.07475, 0.9792, 0.06291, 0.9779, 0.5477, 0.6602, 0.5699, 0.6602, 0.5695, 0.9955, 0.5471, 0.9955, 0.05905, 0.6525, 0.0706, 0.6532, 0.06291, 0.9779, 0.05092, 0.9764, 0.5259, 0.6603, 0.5477, 0.6602, 0.5471, 0.9955, 0.5251, 0.9957, 0.04967, 0.652, 0.05905, 0.6525, 0.05092, 0.9764, 0.04115, 0.9752, 0.504, 0.6605, 0.5259, 0.6603, 0.5251, 0.9957, 0.5031, 0.9961, 0.04105, 0.6514, 0.04967, 0.652, 0.04115, 0.9752, 0.03214, 0.9741, 0.482, 0.6606, 0.504, 0.6605, 0.5031, 0.9961, 0.481, 0.9964, 0.03248, 0.651, 0.04105, 0.6514, 0.03214, 0.9741, 0.02317, 0.9733, 0.4597, 0.6607, 0.482, 0.6606, 0.481, 0.9964, 0.4586, 0.9965, 0.02423, 0.6507, 0.03248, 0.651, 0.02317, 0.9733, 0.01452, 0.9725, 0.4385, 0.6607, 0.4597, 0.6607, 0.4586, 0.9965, 0.4373, 0.9961, 0.01585, 0.6503, 0.02423, 0.6507, 0.01452, 0.9725, 0.005718, 0.9717, 0.4156, 0.6605, 0.4385, 0.6607, 0.4373, 0.9961, 0.4142, 0.9954, 0.0105, 0.65, 0.01585, 0.6503, 0.005718, 0.9717, 7.976e-05, 0.9711, 0.3937, 0.6601, 0.4156, 0.6605, 0.4142, 0.9954, 0.3922, 0.9945, 0.3718, 0.6596, 0.3937, 0.6601, 0.3922, 0.9945, 0.3701, 0.9933, 0.3499, 0.6592, 0.3718, 0.6596, 0.3701, 0.9933, 0.3479, 0.9923, 0.3283, 0.6588, 0.3499, 0.6592, 0.3479, 0.9923, 0.326, 0.9915, 0.3064, 0.6586, 0.3283, 0.6588, 0.326, 0.9915, 0.3037, 0.991, 0.2848, 0.6585, 0.3064, 0.6586, 0.3037, 0.991, 0.2818, 0.9908, 0.2629, 0.6584, 0.2848, 0.6585, 0.2818, 0.9908, 0.2595, 0.9906, 0.2415, 0.6583, 0.2629, 0.6584, 0.2595, 0.9906, 0.2378, 0.9902, 0.2208, 0.658, 0.2415, 0.6583, 0.2378, 0.9902, 0.2168, 0.9891, 0.2035, 0.6575, 0.2208, 0.658, 0.2168, 0.9891, 0.1992, 0.9879, 0.1893, 0.6571, 0.2035, 0.6575, 0.1992, 0.9879, 0.1847, 0.9866, 0.1749, 0.6565, 0.1893, 0.6571, 0.1847, 0.9866, 0.1701, 0.9854, 0.1609, 0.656, 0.1749, 0.6565, 0.1701, 0.9854, 0.1558, 0.9841, 0.1471, 0.6555, 0.1609, 0.656, 0.1558, 0.9841, 0.1416, 0.9831, 0.1334, 0.6551, 0.1471, 0.6555, 0.1416, 0.9831, 0.1276, 0.9823, 0.6583, 0.661, 0.6817, 0.6612, 0.6823, 0.9983, 0.6587, 0.9978, 0.1201, 0.6548, 0.1334, 0.6551, 0.1276, 0.9823, 0.1139, 0.9816, 0.6362, 0.6608, 0.6583, 0.661, 0.6587, 0.9978, 0.6364, 0.9971, 0.1067, 0.6546, 0.1201, 0.6548, 0.1139, 0.9816, 0.1002, 0.981, 0.6143, 0.6605, 0.6362, 0.6608, 0.6364, 0.9971, 0.6143, 0.9964, 0.09379, 0.6542, 0.1067, 0.6546, 0.1002, 0.981, 0.08686, 0.9802, 0.5921, 0.6603, 0.6143, 0.6605, 0.6143, 0.9964, 0.5919, 0.9958, 0.5921, 0.006601, 0.6145, 0.005993, 0.6145, 0.3422, 0.5923, 0.3424, 0.5923, 0.3424, 0.6145, 0.3422, 0.6143, 0.6605, 0.5921, 0.6603, 0.08686, 0.02317, 0.1002, 0.02235, 0.1069, 0.3488, 0.09392, 0.3492, 0.09392, 0.3492, 0.1069, 0.3488, 0.1067, 0.6546, 0.09379, 0.6542, 0.6145, 0.005993, 0.6366, 0.005267, 0.6364, 0.342, 0.6145, 0.3422, 0.6145, 0.3422, 0.6364, 0.342, 0.6362, 0.6608, 0.6143, 0.6605, 0.1002, 0.02235, 0.1139, 0.02169, 0.1202, 0.3485, 0.1069, 0.3488, 0.1069, 0.3488, 0.1202, 0.3485, 0.1201, 0.6548, 0.1067, 0.6546, 0.6366, 0.005267, 0.6589, 0.004699, 0.6586, 0.3418, 0.6364, 0.342, 0.6364, 0.342, 0.6586, 0.3418, 0.6583, 0.661, 0.6362, 0.6608, 0.1139, 0.02169, 0.1276, 0.02102, 0.1336, 0.3482, 0.1202, 0.3485, 0.1202, 0.3485, 0.1336, 0.3482, 0.1334, 0.6551, 0.1201, 0.6548, 0.6589, 0.004699, 0.6826, 0.004201, 0.682, 0.3416, 0.6586, 0.3418, 0.6586, 0.3418, 0.682, 0.3416, 0.6817, 0.6612, 0.6583, 0.661, 0.1276, 0.02102, 0.1416, 0.02019, 0.1472, 0.3479, 0.1336, 0.3482, 0.1336, 0.3482, 0.1472, 0.3479, 0.1471, 0.6555, 0.1334, 0.6551, 0.1416, 0.02019, 0.1558, 0.01913, 0.161, 0.3475, 0.1472, 0.3479, 0.1472, 0.3479, 0.161, 0.3475, 0.1609, 0.656, 0.1471, 0.6555, 0.1558, 0.01913, 0.1701, 0.0179, 0.175, 0.3469, 0.161, 0.3475, 0.161, 0.3475, 0.175, 0.3469, 0.1749, 0.6565, 0.1609, 0.656, 0.1701, 0.0179, 0.1848, 0.01659, 0.1895, 0.3464, 0.175, 0.3469, 0.175, 0.3469, 0.1895, 0.3464, 0.1893, 0.6571, 0.1749, 0.6565, 0.1848, 0.01659, 0.1992, 0.01533, 0.2037, 0.3458, 0.1895, 0.3464, 0.1895, 0.3464, 0.2037, 0.3458, 0.2035, 0.6575, 0.1893, 0.6571, 0.1992, 0.01533, 0.2168, 0.01407, 0.221, 0.3453, 0.2037, 0.3458, 0.2037, 0.3458, 0.221, 0.3453, 0.2208, 0.658, 0.2035, 0.6575, 0.2168, 0.01407, 0.2378, 0.01296, 0.2417, 0.3449, 0.221, 0.3453, 0.221, 0.3453, 0.2417, 0.3449, 0.2415, 0.6583, 0.2208, 0.658, 0.2378, 0.01296, 0.2595, 0.01249, 0.263, 0.3446, 0.2417, 0.3449, 0.2417, 0.3449, 0.263, 0.3446, 0.2629, 0.6584, 0.2415, 0.6583, 0.2595, 0.01249, 0.2818, 0.01224, 0.285, 0.3445, 0.263, 0.3446, 0.263, 0.3446, 0.285, 0.3445, 0.2848, 0.6585, 0.2629, 0.6584, 0.2818, 0.01224, 0.3037, 0.01197, 0.3065, 0.3444, 0.285, 0.3445, 0.285, 0.3445, 0.3065, 0.3444, 0.3064, 0.6586, 0.2848, 0.6585, 0.3037, 0.01197, 0.326, 0.01146, 0.3285, 0.3443, 0.3065, 0.3444, 0.3065, 0.3444, 0.3285, 0.3443, 0.3283, 0.6588, 0.3064, 0.6586, 0.326, 0.01146, 0.348, 0.01063, 0.3501, 0.3439, 0.3285, 0.3443, 0.3285, 0.3443, 0.3501, 0.3439, 0.3499, 0.6592, 0.3283, 0.6588, 0.348, 0.01063, 0.3702, 0.009531, 0.372, 0.3434, 0.3501, 0.3439, 0.3501, 0.3439, 0.372, 0.3434, 0.3718, 0.6596, 0.3499, 0.6592, 0.3702, 0.009531, 0.3923, 0.008372, 0.3939, 0.3429, 0.372, 0.3434, 0.372, 0.3434, 0.3939, 0.3429, 0.3937, 0.6601, 0.3718, 0.6596, 0.3923, 0.008372, 0.4143, 0.007386, 0.4158, 0.3425, 0.3939, 0.3429, 0.3939, 0.3429, 0.4158, 0.3425, 0.4156, 0.6605, 0.3937, 0.6601, 7.136e-05, 0.0324, 0.00571, 0.03174, 0.01595, 0.3532, 0.0106, 0.3535, 0.0106, 0.3535, 0.01595, 0.3532, 0.01585, 0.6503, 0.0105, 0.65, 0.4143, 0.007386, 0.4373, 0.00659, 0.4387, 0.3422, 0.4158, 0.3425, 0.4158, 0.3425, 0.4387, 0.3422, 0.4385, 0.6607, 0.4156, 0.6605, 0.00571, 0.03174, 0.01451, 0.03093, 0.02432, 0.3528, 0.01595, 0.3532, 0.01595, 0.3532, 0.02432, 0.3528, 0.02423, 0.6507, 0.01585, 0.6503, 0.4373, 0.00659, 0.4587, 0.006163, 0.46, 0.342, 0.4387, 0.3422, 0.4387, 0.3422, 0.46, 0.342, 0.4597, 0.6607, 0.4385, 0.6607, 0.01451, 0.03093, 0.02316, 0.03018, 0.03256, 0.3524, 0.02432, 0.3528, 0.02432, 0.3528, 0.03256, 0.3524, 0.03248, 0.651, 0.02423, 0.6507, 0.4587, 0.006163, 0.4811, 0.006245, 0.4822, 0.342, 0.46, 0.342, 0.46, 0.342, 0.4822, 0.342, 0.482, 0.6606, 0.4597, 0.6607, 0.02316, 0.03018, 0.03214, 0.0293, 0.04113, 0.3521, 0.03256, 0.3524, 0.03256, 0.3524, 0.04113, 0.3521, 0.04105, 0.6514, 0.03248, 0.651, 0.4811, 0.006245, 0.5032, 0.006525, 0.5042, 0.3421, 0.4822, 0.342, 0.4822, 0.342, 0.5042, 0.3421, 0.504, 0.6605, 0.482, 0.6606, 0.03214, 0.0293, 0.04115, 0.02824, 0.04976, 0.3516, 0.04113, 0.3521, 0.04113, 0.3521, 0.04976, 0.3516, 0.04967, 0.652, 0.04105, 0.6514, 0.5032, 0.006525, 0.5252, 0.006837, 0.5261, 0.3423, 0.5042, 0.3421, 0.5042, 0.3421, 0.5261, 0.3423, 0.5259, 0.6603, 0.504, 0.6605, 0.04115, 0.02824, 0.05091, 0.027, 0.05915, 0.351, 0.04976, 0.3516, 0.04976, 0.3516, 0.05915, 0.351, 0.05905, 0.6525, 0.04967, 0.652, 0.5252, 0.006837, 0.5472, 0.00702, 0.5479, 0.3425, 0.5261, 0.3423, 0.5261, 0.3423, 0.5479, 0.3425, 0.5477, 0.6602, 0.5259, 0.6603, 0.05091, 0.027, 0.06291, 0.02549, 0.07072, 0.3503, 0.05915, 0.351, 0.05915, 0.351, 0.07072, 0.3503, 0.0706, 0.6532, 0.05905, 0.6525, 0.5472, 0.00702, 0.5696, 0.006961, 0.5701, 0.3425, 0.5479, 0.3425, 0.5479, 0.3425, 0.5701, 0.3425, 0.5699, 0.6602, 0.5477, 0.6602, 0.06291, 0.02549, 0.07475, 0.02421, 0.08217, 0.3497, 0.07072, 0.3503, 0.07072, 0.3503, 0.08217, 0.3497, 0.08204, 0.6537, 0.0706, 0.6532, 0.5696, 0.006961, 0.5921, 0.006601, 0.5923, 0.3424, 0.5701, 0.3425, 0.5701, 0.3425, 0.5923, 0.3424, 0.5921, 0.6603, 0.5699, 0.6602, 0.07475, 0.02421, 0.08686, 0.02317, 0.09392, 0.3492, 0.08217, 0.3497, 0.08217, 0.3497, 0.09392, 0.3492, 0.09379, 0.6542, 0.08204, 0.6537])
me_ins_005.materials.append(mat_paper)
me_ins_005.use_remesh_fix_poles = True
me_ins_005.use_remesh_preserve_attributes = False
me_ins_005.use_mirror_vertex_groups = False
me_ins_005.update()
me_ins_006 = bpy.data.meshes.new('Ins.006')
me_ins_006.from_pydata([(0.08594, 0.8697, 0.2371), (0.09391, 0.8678, 0.2716), (0.07921, 0.8667, 0.3111), (0.02947, 0.8667, 0.3422), (-0.02881, 0.8667, 0.3453), (-0.06607, 0.8667, 0.3183), (-0.08622, 0.8667, 0.2587), (-0.06055, 0.8656, 0.2148), (-0.01392, 0.8674, 0.1834), (0.03143, 0.8676, 0.1974), (0.06818, 0.8667, 0.2287), (0.07083, 0.8667, 0.2709), (0.04848, 0.8667, 0.3031), (0.01043, 0.8667, 0.3234), (-0.02526, 0.8667, 0.3254), (-0.04859, 0.8667, 0.3071), (-0.06279, 0.8667, 0.2706), (-0.05195, 0.8667, 0.2366), (-0.01787, 0.8667, 0.2188), (0.01714, 0.8667, 0.2262), (0.03666, 0.8667, 0.2562), (0.03718, 0.8667, 0.2855), (0.008789, 0.8667, 0.3068), (-0.01567, 0.8667, 0.309), (-0.03178, 0.8667, 0.2986), (-0.04136, 0.8667, 0.2758), (-0.03294, 0.8667, 0.2587), (-0.007552, 0.8667, 0.2577), (0.0035, 0.8667, 0.2723), (0.07945, -0.8168, 0.2298), (0.09905, -0.8189, 0.263), (0.07921, -0.8189, 0.3111), (0.02947, -0.8189, 0.3422), (-0.02881, -0.8189, 0.3453), (-0.06607, -0.8189, 0.3183), (-0.08622, -0.8189, 0.2587), (-0.05399, -0.8222, 0.2042), (-0.01614, -0.8189, 0.1791), (0.0406, -0.8214, 0.1995), (0.06818, -0.8189, 0.2287), (0.07083, -0.8189, 0.2709), (0.04848, -0.8189, 0.3031), (0.01043, -0.8189, 0.3234), (-0.02526, -0.8189, 0.3254), (-0.04859, -0.8189, 0.3071), (-0.06279, -0.8189, 0.2706), (-0.05195, -0.8189, 0.2366), (-0.01787, -0.8189, 0.2188), (0.01714, -0.8189, 0.2262), (0.03666, -0.8189, 0.2562), (0.03718, -0.8189, 0.2855), (0.008789, -0.8189, 0.3068), (-0.01567, -0.8189, 0.309), (-0.03178, -0.8189, 0.2986), (-0.04137, -0.8189, 0.2758), (-0.03294, -0.8189, 0.2587), (-0.007552, -0.8189, 0.2577), (0.0035, -0.8189, 0.2723), (0.008398, 0.2908, 0.2339), (0.008398, -0.243, 0.2339), (0.02666, -0.243, 0.2626), (0.02666, 0.2908, 0.2626), (0.0269, -0.243, 0.2905), (0.0269, 0.2908, 0.2905), (0.000467, -0.243, 0.3104), (0.0004671, 0.2908, 0.3104), (-0.02097, -0.243, 0.3128), (-0.02097, 0.2908, 0.3128), (-0.03608, -0.243, 0.3032), (-0.03608, 0.2908, 0.3032), (-0.04539, -0.243, 0.2817), (-0.04539, 0.2908, 0.2817), (-0.03849, -0.243, 0.2647), (-0.03849, 0.2908, 0.2647), (0.06182, -0.3131, 0.203), (0.0753, 0.2699, 0.2087), (-0.01589, -0.243, 0.2644), (-0.01589, 0.2908, 0.2644), (0.08901, -0.2473, 0.2498), (0.09076, 0.289, 0.251), (-0.005636, -0.243, 0.2789), (-0.005636, 0.2908, 0.2789), (0.06836, -0.243, 0.3138), (0.06836, 0.2908, 0.3138), (0.02074, -0.243, 0.3434), (0.02074, 0.2908, 0.3434), (-0.03371, -0.243, 0.347), (-0.03371, 0.2908, 0.347), (-0.06843, -0.243, 0.3215), (-0.06843, 0.2908, 0.3215), (-0.08821, -0.243, 0.2651), (-0.08821, 0.2908, 0.2651), (-0.06042, -0.2436, 0.2116), (-0.06601, 0.2902, 0.2169), (-0.02222, -0.243, 0.1884), (-0.02222, 0.2908, 0.1884), (0.03077, -0.243, 0.1932), (0.03077, 0.2908, 0.1932), (0.05797, -0.243, 0.2354), (0.05797, 0.2908, 0.2354), (0.0603, -0.243, 0.2758), (0.0603, 0.2908, 0.2758), (0.03805, -0.243, 0.3072), (0.03805, 0.2908, 0.3072), (0.001799, -0.243, 0.3263), (0.001799, 0.2908, 0.3263), (-0.02995, -0.243, 0.3285), (-0.02995, 0.2908, 0.3285), (-0.05192, -0.243, 0.3113), (-0.05192, 0.2908, 0.3113), (-0.06563, -0.243, 0.2769), (-0.06563, 0.2908, 0.2769), (-0.05695, -0.243, 0.2441), (-0.05695, 0.2908, 0.2441), (-0.02513, -0.243, 0.227), (-0.02513, 0.2908, 0.227)], [], [(60, 49, 48, 59), (62, 50, 49, 60), (64, 51, 50, 62), (66, 52, 51, 64), (68, 53, 52, 66), (70, 54, 53, 68), (72, 55, 54, 70), (76, 56, 55, 72), (78, 30, 29, 74), (80, 57, 56, 76), (82, 31, 30, 78), (84, 32, 31, 82), (86, 33, 32, 84), (88, 34, 33, 86), (90, 35, 34, 88), (92, 36, 35, 90), (94, 37, 36, 92), (96, 38, 37, 94), (98, 39, 38, 96), (100, 40, 39, 98), (102, 41, 40, 100), (104, 42, 41, 102), (106, 43, 42, 104), (108, 44, 43, 106), (110, 45, 44, 108), (112, 46, 45, 110), (114, 47, 46, 112), (59, 48, 47, 114), (19, 58, 115, 18), (58, 59, 114, 115), (18, 115, 113, 17), (115, 114, 112, 113), (17, 113, 111, 16), (113, 112, 110, 111), (16, 111, 109, 15), (111, 110, 108, 109), (15, 109, 107, 14), (109, 108, 106, 107), (14, 107, 105, 13), (107, 106, 104, 105), (13, 105, 103, 12), (105, 104, 102, 103), (12, 103, 101, 11), (103, 102, 100, 101), (11, 101, 99, 10), (101, 100, 98, 99), (10, 99, 97, 9), (99, 98, 96, 97), (9, 97, 95, 8), (97, 96, 94, 95), (8, 95, 93, 7), (95, 94, 92, 93), (7, 93, 91, 6), (93, 92, 90, 91), (6, 91, 89, 5), (91, 90, 88, 89), (5, 89, 87, 4), (89, 88, 86, 87), (4, 87, 85, 3), (87, 86, 84, 85), (3, 85, 83, 2), (85, 84, 82, 83), (2, 83, 79, 1), (83, 82, 78, 79), (28, 81, 77, 27), (81, 80, 76, 77), (1, 79, 75, 0), (79, 78, 74, 75), (27, 77, 73, 26), (77, 76, 72, 73), (26, 73, 71, 25), (73, 72, 70, 71), (25, 71, 69, 24), (71, 70, 68, 69), (24, 69, 67, 23), (69, 68, 66, 67), (23, 67, 65, 22), (67, 66, 64, 65), (22, 65, 63, 21), (65, 64, 62, 63), (21, 63, 61, 20), (63, 62, 60, 61), (20, 61, 58, 19), (61, 60, 59, 58)])
me_ins_006.polygons.foreach_set('use_smooth', [True] * 84)
_k = set([(0, 1), (1, 2), (2, 3), (3, 4), (4, 5), (5, 6), (6, 7), (7, 8), (8, 9), (9, 10), (10, 11), (11, 12), (12, 13), (13, 14), (14, 15), (15, 16), (16, 17), (17, 18), (18, 19), (19, 20), (20, 21), (21, 22), (22, 23), (23, 24), (24, 25), (25, 26), (26, 27), (27, 28), (28, 81), (29, 30), (30, 31), (31, 32), (32, 33), (33, 34), (34, 35), (35, 36), (36, 37), (37, 38), (38, 39), (39, 40), (40, 41), (41, 42), (42, 43), (43, 44), (44, 45), (45, 46), (46, 47), (47, 48), (48, 49), (49, 50), (50, 51), (51, 52), (52, 53), (53, 54), (54, 55), (55, 56), (56, 57), (57, 80), (80, 81)])
me_ins_006.attributes.new('sharp_edge', 'BOOLEAN', 'EDGE').data.foreach_set('value', [ (min(e.vertices), max(e.vertices)) in _k for e in me_ins_006.edges])
_uv = me_ins_006.uv_layers.new(name='UVMap')
_uv.uv.foreach_set('vector', [0.08204, 0.6537, 0.07475, 0.9792, 0.08686, 0.9802, 0.09379, 0.6542, 0.0706, 0.6532, 0.06291, 0.9779, 0.07475, 0.9792, 0.08204, 0.6537, 0.05905, 0.6525, 0.05092, 0.9764, 0.06291, 0.9779, 0.0706, 0.6532, 0.04967, 0.652, 0.04115, 0.9752, 0.05092, 0.9764, 0.05905, 0.6525, 0.04105, 0.6514, 0.03214, 0.9741, 0.04115, 0.9752, 0.04967, 0.652, 0.03248, 0.651, 0.02317, 0.9733, 0.03214, 0.9741, 0.04105, 0.6514, 0.02423, 0.6507, 0.01452, 0.9725, 0.02317, 0.9733, 0.03248, 0.651, 0.01585, 0.6503, 0.005718, 0.9717, 0.01452, 0.9725, 0.02423, 0.6507, 0.4156, 0.6605, 0.4142, 0.9954, 0.4373, 0.9961, 0.4385, 0.6607, 0.0105, 0.65, 7.976e-05, 0.9711, 0.005718, 0.9717, 0.01585, 0.6503, 0.3937, 0.6601, 0.3922, 0.9945, 0.4142, 0.9954, 0.4156, 0.6605, 0.3718, 0.6596, 0.3701, 0.9933, 0.3922, 0.9945, 0.3937, 0.6601, 0.3499, 0.6592, 0.3479, 0.9923, 0.3701, 0.9933, 0.3718, 0.6596, 0.3283, 0.6588, 0.326, 0.9915, 0.3479, 0.9923, 0.3499, 0.6592, 0.3064, 0.6586, 0.3037, 0.991, 0.326, 0.9915, 0.3283, 0.6588, 0.2848, 0.6585, 0.2818, 0.9908, 0.3037, 0.991, 0.3064, 0.6586, 0.2629, 0.6584, 0.2595, 0.9906, 0.2818, 0.9908, 0.2848, 0.6585, 0.2415, 0.6583, 0.2378, 0.9902, 0.2595, 0.9906, 0.2629, 0.6584, 0.2208, 0.658, 0.2168, 0.9891, 0.2378, 0.9902, 0.2415, 0.6583, 0.2035, 0.6575, 0.1992, 0.9879, 0.2168, 0.9891, 0.2208, 0.658, 0.1893, 0.6571, 0.1847, 0.9866, 0.1992, 0.9879, 0.2035, 0.6575, 0.1749, 0.6565, 0.1701, 0.9854, 0.1847, 0.9866, 0.1893, 0.6571, 0.1609, 0.656, 0.1558, 0.9841, 0.1701, 0.9854, 0.1749, 0.6565, 0.1471, 0.6555, 0.1416, 0.9831, 0.1558, 0.9841, 0.1609, 0.656, 0.1334, 0.6551, 0.1276, 0.9823, 0.1416, 0.9831, 0.1471, 0.6555, 0.1201, 0.6548, 0.1139, 0.9816, 0.1276, 0.9823, 0.1334, 0.6551, 0.1067, 0.6546, 0.1002, 0.981, 0.1139, 0.9816, 0.1201, 0.6548, 0.09379, 0.6542, 0.08686, 0.9802, 0.1002, 0.981, 0.1067, 0.6546, 0.08686, 0.02317, 0.09392, 0.3492, 0.1069, 0.3488, 0.1002, 0.02235, 0.09392, 0.3492, 0.09379, 0.6542, 0.1067, 0.6546, 0.1069, 0.3488, 0.1002, 0.02235, 0.1069, 0.3488, 0.1202, 0.3485, 0.1139, 0.02169, 0.1069, 0.3488, 0.1067, 0.6546, 0.1201, 0.6548, 0.1202, 0.3485, 0.1139, 0.02169, 0.1202, 0.3485, 0.1336, 0.3482, 0.1276, 0.02102, 0.1202, 0.3485, 0.1201, 0.6548, 0.1334, 0.6551, 0.1336, 0.3482, 0.1276, 0.02102, 0.1336, 0.3482, 0.1472, 0.3479, 0.1416, 0.02019, 0.1336, 0.3482, 0.1334, 0.6551, 0.1471, 0.6555, 0.1472, 0.3479, 0.1416, 0.02019, 0.1472, 0.3479, 0.161, 0.3475, 0.1558, 0.01913, 0.1472, 0.3479, 0.1471, 0.6555, 0.1609, 0.656, 0.161, 0.3475, 0.1558, 0.01913, 0.161, 0.3475, 0.175, 0.3469, 0.1701, 0.0179, 0.161, 0.3475, 0.1609, 0.656, 0.1749, 0.6565, 0.175, 0.3469, 0.1701, 0.0179, 0.175, 0.3469, 0.1895, 0.3464, 0.1848, 0.01659, 0.175, 0.3469, 0.1749, 0.6565, 0.1893, 0.6571, 0.1895, 0.3464, 0.1848, 0.01659, 0.1895, 0.3464, 0.2037, 0.3458, 0.1992, 0.01533, 0.1895, 0.3464, 0.1893, 0.6571, 0.2035, 0.6575, 0.2037, 0.3458, 0.1992, 0.01533, 0.2037, 0.3458, 0.221, 0.3453, 0.2168, 0.01407, 0.2037, 0.3458, 0.2035, 0.6575, 0.2208, 0.658, 0.221, 0.3453, 0.2168, 0.01407, 0.221, 0.3453, 0.2417, 0.3449, 0.2378, 0.01296, 0.221, 0.3453, 0.2208, 0.658, 0.2415, 0.6583, 0.2417, 0.3449, 0.2378, 0.01296, 0.2417, 0.3449, 0.263, 0.3446, 0.2595, 0.01249, 0.2417, 0.3449, 0.2415, 0.6583, 0.2629, 0.6584, 0.263, 0.3446, 0.2595, 0.01249, 0.263, 0.3446, 0.285, 0.3445, 0.2818, 0.01224, 0.263, 0.3446, 0.2629, 0.6584, 0.2848, 0.6585, 0.285, 0.3445, 0.2818, 0.01224, 0.285, 0.3445, 0.3065, 0.3444, 0.3037, 0.01197, 0.285, 0.3445, 0.2848, 0.6585, 0.3064, 0.6586, 0.3065, 0.3444, 0.3037, 0.01197, 0.3065, 0.3444, 0.3285, 0.3443, 0.326, 0.01146, 0.3065, 0.3444, 0.3064, 0.6586, 0.3283, 0.6588, 0.3285, 0.3443, 0.326, 0.01146, 0.3285, 0.3443, 0.3501, 0.3439, 0.348, 0.01063, 0.3285, 0.3443, 0.3283, 0.6588, 0.3499, 0.6592, 0.3501, 0.3439, 0.348, 0.01063, 0.3501, 0.3439, 0.372, 0.3434, 0.3702, 0.009531, 0.3501, 0.3439, 0.3499, 0.6592, 0.3718, 0.6596, 0.372, 0.3434, 0.3702, 0.009531, 0.372, 0.3434, 0.3939, 0.3429, 0.3923, 0.008372, 0.372, 0.3434, 0.3718, 0.6596, 0.3937, 0.6601, 0.3939, 0.3429, 0.3923, 0.008372, 0.3939, 0.3429, 0.4158, 0.3425, 0.4143, 0.007386, 0.3939, 0.3429, 0.3937, 0.6601, 0.4156, 0.6605, 0.4158, 0.3425, 7.136e-05, 0.0324, 0.0106, 0.3535, 0.01595, 0.3532, 0.00571, 0.03174, 0.0106, 0.3535, 0.0105, 0.65, 0.01585, 0.6503, 0.01595, 0.3532, 0.4143, 0.007386, 0.4158, 0.3425, 0.4387, 0.3422, 0.4373, 0.00659, 0.4158, 0.3425, 0.4156, 0.6605, 0.4385, 0.6607, 0.4387, 0.3422, 0.00571, 0.03174, 0.01595, 0.3532, 0.02432, 0.3528, 0.01451, 0.03093, 0.01595, 0.3532, 0.01585, 0.6503, 0.02423, 0.6507, 0.02432, 0.3528, 0.01451, 0.03093, 0.02432, 0.3528, 0.03256, 0.3524, 0.02316, 0.03018, 0.02432, 0.3528, 0.02423, 0.6507, 0.03248, 0.651, 0.03256, 0.3524, 0.02316, 0.03018, 0.03256, 0.3524, 0.04113, 0.3521, 0.03214, 0.0293, 0.03256, 0.3524, 0.03248, 0.651, 0.04105, 0.6514, 0.04113, 0.3521, 0.03214, 0.0293, 0.04113, 0.3521, 0.04976, 0.3516, 0.04115, 0.02824, 0.04113, 0.3521, 0.04105, 0.6514, 0.04967, 0.652, 0.04976, 0.3516, 0.04115, 0.02824, 0.04976, 0.3516, 0.05915, 0.351, 0.05091, 0.027, 0.04976, 0.3516, 0.04967, 0.652, 0.05905, 0.6525, 0.05915, 0.351, 0.05091, 0.027, 0.05915, 0.351, 0.07072, 0.3503, 0.06291, 0.02549, 0.05915, 0.351, 0.05905, 0.6525, 0.0706, 0.6532, 0.07072, 0.3503, 0.06291, 0.02549, 0.07072, 0.3503, 0.08217, 0.3497, 0.07475, 0.02421, 0.07072, 0.3503, 0.0706, 0.6532, 0.08204, 0.6537, 0.08217, 0.3497, 0.07475, 0.02421, 0.08217, 0.3497, 0.09392, 0.3492, 0.08686, 0.02317, 0.08217, 0.3497, 0.08204, 0.6537, 0.09379, 0.6542, 0.09392, 0.3492])
me_ins_006.materials.append(mat_ext)
me_ins_006.use_remesh_fix_poles = True
me_ins_006.use_remesh_preserve_attributes = False
me_ins_006.use_mirror_vertex_groups = False
me_ins_006.update()
me_ins_007 = bpy.data.meshes.new('Ins.007')
me_ins_007.from_pydata([(0.07982, -0.8549, 0.009), (0.02448, -0.8549, 0.05489), (0.0008446, -0.8549, 0.1207), (0.01788, -0.8549, 0.1851), (0.06796, -0.8549, 0.2378), (0.1445, -0.8549, 0.2685), (0.2191, -0.8549, 0.2559), (0.277, -0.8549, 0.2096), (0.3022, -0.8549, 0.1455), (0.2849, -0.8549, 0.06813), (0.2276, -0.8549, 0.02033), (0.1551, -0.8549, 0.005), (0.08102, -0.8549, 0.03289), (0.03084, -0.8549, 0.09181), (0.03508, -0.8549, 0.153), (0.07249, -0.8549, 0.2108), (0.1472, -0.8549, 0.24), (0.2183, -0.8549, 0.223), (0.2653, -0.8549, 0.1767), (0.2719, -0.8549, 0.1052), (0.2291, -0.8549, 0.04034), (0.1559, -0.8549, 0.0263), (0.09953, -0.8549, 0.0533), (0.07432, -0.8549, 0.1017), (0.07459, -0.8549, 0.1485), (0.1023, -0.8549, 0.1877), (0.1509, -0.8549, 0.2058), (0.1952, -0.8549, 0.1921), (0.2248, -0.8549, 0.1623), (0.2326, -0.8549, 0.1143), (0.2049, -0.8549, 0.06726), (0.1606, -0.8549, 0.05765), (0.1215, -0.8549, 0.08242), (0.1059, -0.8549, 0.126), (0.1246, -0.8549, 0.1562), (0.1536, -0.8549, 0.1729), (0.1832, -0.8549, 0.1631), (0.1995, -0.8549, 0.1371), (0.1925, -0.8549, 0.1026), (0.1728, -0.8549, 0.09467), (0.07982, 0.8307, 0.009), (0.02448, 0.8307, 0.05489), (0.0008452, 0.8307, 0.1207), (0.01788, 0.8307, 0.1851), (0.06796, 0.8307, 0.2378), (0.1445, 0.8307, 0.2685), (0.2191, 0.8307, 0.2559), (0.277, 0.8307, 0.2096), (0.3022, 0.8307, 0.1455), (0.2849, 0.8307, 0.06813), (0.2276, 0.8307, 0.02033), (0.1551, 0.8307, 0.005), (0.08102, 0.8307, 0.03288), (0.03084, 0.8307, 0.09181), (0.03508, 0.8307, 0.153), (0.07249, 0.8307, 0.2108), (0.1472, 0.8307, 0.24), (0.2183, 0.8307, 0.223), (0.2653, 0.8307, 0.1767), (0.2719, 0.8307, 0.1052), (0.2291, 0.8307, 0.04034), (0.1559, 0.8307, 0.0263), (0.09953, 0.8307, 0.0533), (0.07432, 0.8307, 0.1017), (0.07459, 0.8307, 0.1485), (0.1023, 0.8307, 0.1877), (0.1509, 0.8307, 0.2058), (0.1952, 0.8307, 0.1921), (0.2248, 0.8307, 0.1623), (0.2326, 0.8307, 0.1143), (0.2049, 0.8307, 0.06726), (0.1606, 0.8307, 0.05764), (0.1215, 0.8307, 0.08242), (0.1059, 0.8307, 0.126), (0.1246, 0.8307, 0.1562), (0.1536, 0.8307, 0.1729), (0.1832, 0.8307, 0.1631), (0.1995, 0.8307, 0.137), (0.1925, 0.8307, 0.1026), (0.1728, 0.8307, 0.09467), (0.2023, -0.279, 0.05683), (0.2023, 0.2548, 0.05683), (0.1602, 0.2548, 0.04837), (0.1602, -0.279, 0.04837), (0.07261, -0.279, 0.2192), (0.07261, 0.2548, 0.2192), (0.145, 0.2548, 0.2463), (0.145, -0.279, 0.2463), (0.1233, 0.2548, 0.07164), (0.1233, -0.279, 0.07164), (0.2149, 0.2548, 0.2342), (0.2149, -0.279, 0.2342), (0.1089, 0.2548, 0.1119), (0.1089, -0.279, 0.1119), (0.2691, 0.2548, 0.1927), (0.2691, -0.279, 0.1927), (0.1266, 0.2548, 0.1409), (0.1266, -0.279, 0.1409), (0.2933, 0.2548, 0.1322), (0.2933, -0.279, 0.1322), (0.1535, 0.2548, 0.1561), (0.1535, -0.279, 0.1561), (0.2781, 0.2548, 0.06052), (0.2781, -0.279, 0.06052), (0.1816, 0.2548, 0.1462), (0.1816, -0.279, 0.1462), (0.2239, 0.2548, 0.0198), (0.2239, -0.279, 0.0198), (0.1972, 0.2548, 0.1207), (0.1972, -0.279, 0.1207), (0.1545, 0.2548, 0.0), (0.1545, -0.279, 0.0), (0.1906, 0.2548, 0.0891), (0.1906, -0.279, 0.0891), (0.08405, 0.2548, 0.0252), (0.08405, -0.279, 0.0252), (0.172, 0.2548, 0.08237), (0.172, -0.279, 0.08237), (0.03615, 0.2548, 0.08105), (0.03615, -0.279, 0.08105), (0.0411, 0.2548, 0.1396), (0.0411, -0.279, 0.1396), (0.07668, 0.2548, 0.1949), (0.07668, -0.279, 0.1949), (0.1471, 0.2548, 0.2212), (0.1471, -0.279, 0.2212), (0.2142, 0.2548, 0.2045), (0.2142, -0.279, 0.2045), (0.2585, 0.2548, 0.1609), (0.2585, -0.279, 0.1609), (0.2656, 0.2548, 0.09312), (0.2656, -0.279, 0.09312), (0.2258, 0.2548, 0.03185), (0.2258, -0.279, 0.03186), (0.1557, 0.2548, 0.01846), (0.1557, -0.279, 0.01846), (0.1018, 0.2548, 0.04369), (0.1018, -0.279, 0.04369), (0.07845, 0.2548, 0.08957), (0.07845, -0.279, 0.08957), (0.0793, 0.2548, 0.1337), (0.0793, -0.279, 0.1337), (0.1048, 0.2548, 0.1728), (0.1048, -0.279, 0.1728), (0.1504, 0.2548, 0.1891), (0.1504, -0.279, 0.1891), (0.08261, 0.2548, 0.0), (0.08261, -0.279, 0.0), (0.1924, 0.2548, 0.1751), (0.1924, -0.279, 0.1751), (0.02988, 0.2548, 0.04761), (0.02988, -0.279, 0.04761), (0.2209, 0.2548, 0.1456), (0.2209, -0.279, 0.1456), (0.008214, 0.2548, 0.109), (0.008214, -0.279, 0.109), (0.2286, 0.2548, 0.09989), (0.2286, -0.279, 0.09989), (0.02536, 0.2548, 0.1693), (0.02536, -0.279, 0.1693)], [], [(82, 71, 70, 81), (86, 45, 44, 85), (88, 72, 71, 82), (90, 46, 45, 86), (92, 73, 72, 88), (94, 47, 46, 90), (96, 74, 73, 92), (98, 48, 47, 94), (100, 75, 74, 96), (102, 49, 48, 98), (104, 76, 75, 100), (106, 50, 49, 102), (108, 77, 76, 104), (110, 51, 50, 106), (112, 78, 77, 108), (114, 52, 51, 110), (116, 79, 78, 112), (118, 53, 52, 114), (120, 54, 53, 118), (122, 55, 54, 120), (124, 56, 55, 122), (126, 57, 56, 124), (128, 58, 57, 126), (130, 59, 58, 128), (132, 60, 59, 130), (134, 61, 60, 132), (136, 62, 61, 134), (138, 63, 62, 136), (140, 64, 63, 138), (142, 65, 64, 140), (144, 66, 65, 142), (148, 67, 66, 144), (150, 41, 40, 146), (152, 68, 67, 148), (154, 42, 41, 150), (156, 69, 68, 152), (158, 43, 42, 154), (81, 70, 69, 156), (85, 44, 43, 158), (4, 84, 159, 3), (84, 85, 158, 159), (30, 80, 157, 29), (80, 81, 156, 157), (3, 159, 155, 2), (159, 158, 154, 155), (29, 157, 153, 28), (157, 156, 152, 153), (2, 155, 151, 1), (155, 154, 150, 151), (28, 153, 149, 27), (153, 152, 148, 149), (1, 151, 147, 0), (151, 150, 146, 147), (27, 149, 145, 26), (149, 148, 144, 145), (26, 145, 143, 25), (145, 144, 142, 143), (25, 143, 141, 24), (143, 142, 140, 141), (24, 141, 139, 23), (141, 140, 138, 139), (23, 139, 137, 22), (139, 138, 136, 137), (22, 137, 135, 21), (137, 136, 134, 135), (21, 135, 133, 20), (135, 134, 132, 133), (20, 133, 131, 19), (133, 132, 130, 131), (19, 131, 129, 18), (131, 130, 128, 129), (18, 129, 127, 17), (129, 128, 126, 127), (17, 127, 125, 16), (127, 126, 124, 125), (16, 125, 123, 15), (125, 124, 122, 123), (15, 123, 121, 14), (123, 122, 120, 121), (14, 121, 119, 13), (121, 120, 118, 119), (13, 119, 115, 12), (119, 118, 114, 115), (39, 117, 113, 38), (117, 116, 112, 113), (12, 115, 111, 11), (115, 114, 110, 111), (38, 113, 109, 37), (113, 112, 108, 109), (11, 111, 107, 10), (111, 110, 106, 107), (37, 109, 105, 36), (109, 108, 104, 105), (10, 107, 103, 9), (107, 106, 102, 103), (36, 105, 101, 35), (105, 104, 100, 101), (9, 103, 99, 8), (103, 102, 98, 99), (35, 101, 97, 34), (101, 100, 96, 97), (8, 99, 95, 7), (99, 98, 94, 95), (34, 97, 93, 33), (97, 96, 92, 93), (7, 95, 91, 6), (95, 94, 90, 91), (33, 93, 89, 32), (93, 92, 88, 89), (6, 91, 87, 5), (91, 90, 86, 87), (32, 89, 83, 31), (89, 88, 82, 83), (5, 87, 84, 4), (87, 86, 85, 84), (31, 83, 80, 30), (83, 82, 81, 80)])
me_ins_007.polygons.foreach_set('use_smooth', [True] * 117)
_k = set([(0, 1), (1, 2), (2, 3), (3, 4), (4, 5), (5, 6), (6, 7), (7, 8), (8, 9), (9, 10), (10, 11), (11, 12), (12, 13), (13, 14), (14, 15), (15, 16), (16, 17), (17, 18), (18, 19), (19, 20), (20, 21), (21, 22), (22, 23), (23, 24), (24, 25), (25, 26), (26, 27), (27, 28), (28, 29), (29, 30), (30, 31), (31, 32), (32, 33), (33, 34), (34, 35), (35, 36), (36, 37), (37, 38), (38, 39), (39, 117), (40, 41), (41, 42), (42, 43), (43, 44), (44, 45), (45, 46), (46, 47), (47, 48), (48, 49), (49, 50), (50, 51), (51, 52), (52, 53), (53, 54), (54, 55), (55, 56), (56, 57), (57, 58), (58, 59), (59, 60), (60, 61), (61, 62), (62, 63), (63, 64), (64, 65), (65, 66), (66, 67), (67, 68), (68, 69), (69, 70), (70, 71), (71, 72), (72, 73), (73, 74), (74, 75), (75, 76), (76, 77), (77, 78), (78, 79), (79, 116), (116, 117)])
me_ins_007.attributes.new('sharp_edge', 'BOOLEAN', 'EDGE').data.foreach_set('value', [ (min(e.vertices), max(e.vertices)) in _k for e in me_ins_007.edges])
_uv = me_ins_007.uv_layers.new(name='UVMap')
_uv.uv.foreach_set('vector', [0.08204, 0.6537, 0.07475, 0.9792, 0.08686, 0.9802, 0.09379, 0.6542, 0.5699, 0.6602, 0.5695, 0.9955, 0.5919, 0.9958, 0.5921, 0.6603, 0.0706, 0.6532, 0.06291, 0.9779, 0.07475, 0.9792, 0.08204, 0.6537, 0.5477, 0.6602, 0.5471, 0.9955, 0.5695, 0.9955, 0.5699, 0.6602, 0.05905, 0.6525, 0.05092, 0.9764, 0.06291, 0.9779, 0.0706, 0.6532, 0.5259, 0.6603, 0.5251, 0.9957, 0.5471, 0.9955, 0.5477, 0.6602, 0.04967, 0.652, 0.04115, 0.9752, 0.05092, 0.9764, 0.05905, 0.6525, 0.504, 0.6605, 0.5031, 0.9961, 0.5251, 0.9957, 0.5259, 0.6603, 0.04105, 0.6514, 0.03214, 0.9741, 0.04115, 0.9752, 0.04967, 0.652, 0.482, 0.6606, 0.481, 0.9964, 0.5031, 0.9961, 0.504, 0.6605, 0.03248, 0.651, 0.02317, 0.9733, 0.03214, 0.9741, 0.04105, 0.6514, 0.4597, 0.6607, 0.4586, 0.9965, 0.481, 0.9964, 0.482, 0.6606, 0.02423, 0.6507, 0.01452, 0.9725, 0.02317, 0.9733, 0.03248, 0.651, 0.4385, 0.6607, 0.4373, 0.9961, 0.4586, 0.9965, 0.4597, 0.6607, 0.01585, 0.6503, 0.005718, 0.9717, 0.01452, 0.9725, 0.02423, 0.6507, 0.4156, 0.6605, 0.4142, 0.9954, 0.4373, 0.9961, 0.4385, 0.6607, 0.0105, 0.65, 7.976e-05, 0.9711, 0.005718, 0.9717, 0.01585, 0.6503, 0.3937, 0.6601, 0.3922, 0.9945, 0.4142, 0.9954, 0.4156, 0.6605, 0.3718, 0.6596, 0.3701, 0.9933, 0.3922, 0.9945, 0.3937, 0.6601, 0.3499, 0.6592, 0.3479, 0.9923, 0.3701, 0.9933, 0.3718, 0.6596, 0.3283, 0.6588, 0.326, 0.9915, 0.3479, 0.9923, 0.3499, 0.6592, 0.3064, 0.6586, 0.3037, 0.991, 0.326, 0.9915, 0.3283, 0.6588, 0.2848, 0.6585, 0.2818, 0.9908, 0.3037, 0.991, 0.3064, 0.6586, 0.2629, 0.6584, 0.2595, 0.9906, 0.2818, 0.9908, 0.2848, 0.6585, 0.2415, 0.6583, 0.2378, 0.9902, 0.2595, 0.9906, 0.2629, 0.6584, 0.2208, 0.658, 0.2168, 0.9891, 0.2378, 0.9902, 0.2415, 0.6583, 0.2035, 0.6575, 0.1992, 0.9879, 0.2168, 0.9891, 0.2208, 0.658, 0.1893, 0.6571, 0.1847, 0.9866, 0.1992, 0.9879, 0.2035, 0.6575, 0.1749, 0.6565, 0.1701, 0.9854, 0.1847, 0.9866, 0.1893, 0.6571, 0.1609, 0.656, 0.1558, 0.9841, 0.1701, 0.9854, 0.1749, 0.6565, 0.1471, 0.6555, 0.1416, 0.9831, 0.1558, 0.9841, 0.1609, 0.656, 0.1334, 0.6551, 0.1276, 0.9823, 0.1416, 0.9831, 0.1471, 0.6555, 0.6583, 0.661, 0.6587, 0.9978, 0.6823, 0.9983, 0.6817, 0.6612, 0.1201, 0.6548, 0.1139, 0.9816, 0.1276, 0.9823, 0.1334, 0.6551, 0.6362, 0.6608, 0.6364, 0.9971, 0.6587, 0.9978, 0.6583, 0.661, 0.1067, 0.6546, 0.1002, 0.981, 0.1139, 0.9816, 0.1201, 0.6548, 0.6143, 0.6605, 0.6143, 0.9964, 0.6364, 0.9971, 0.6362, 0.6608, 0.09379, 0.6542, 0.08686, 0.9802, 0.1002, 0.981, 0.1067, 0.6546, 0.5921, 0.6603, 0.5919, 0.9958, 0.6143, 0.9964, 0.6143, 0.6605, 0.5921, 0.006601, 0.5923, 0.3424, 0.6145, 0.3422, 0.6145, 0.005993, 0.5923, 0.3424, 0.5921, 0.6603, 0.6143, 0.6605, 0.6145, 0.3422, 0.08686, 0.02317, 0.09392, 0.3492, 0.1069, 0.3488, 0.1002, 0.02235, 0.09392, 0.3492, 0.09379, 0.6542, 0.1067, 0.6546, 0.1069, 0.3488, 0.6145, 0.005993, 0.6145, 0.3422, 0.6364, 0.342, 0.6366, 0.005267, 0.6145, 0.3422, 0.6143, 0.6605, 0.6362, 0.6608, 0.6364, 0.342, 0.1002, 0.02235, 0.1069, 0.3488, 0.1202, 0.3485, 0.1139, 0.02169, 0.1069, 0.3488, 0.1067, 0.6546, 0.1201, 0.6548, 0.1202, 0.3485, 0.6366, 0.005267, 0.6364, 0.342, 0.6586, 0.3418, 0.6589, 0.004699, 0.6364, 0.342, 0.6362, 0.6608, 0.6583, 0.661, 0.6586, 0.3418, 0.1139, 0.02169, 0.1202, 0.3485, 0.1336, 0.3482, 0.1276, 0.02102, 0.1202, 0.3485, 0.1201, 0.6548, 0.1334, 0.6551, 0.1336, 0.3482, 0.6589, 0.004699, 0.6586, 0.3418, 0.682, 0.3416, 0.6826, 0.004201, 0.6586, 0.3418, 0.6583, 0.661, 0.6817, 0.6612, 0.682, 0.3416, 0.1276, 0.02102, 0.1336, 0.3482, 0.1472, 0.3479, 0.1416, 0.02019, 0.1336, 0.3482, 0.1334, 0.6551, 0.1471, 0.6555, 0.1472, 0.3479, 0.1416, 0.02019, 0.1472, 0.3479, 0.161, 0.3475, 0.1558, 0.01913, 0.1472, 0.3479, 0.1471, 0.6555, 0.1609, 0.656, 0.161, 0.3475, 0.1558, 0.01913, 0.161, 0.3475, 0.175, 0.3469, 0.1701, 0.0179, 0.161, 0.3475, 0.1609, 0.656, 0.1749, 0.6565, 0.175, 0.3469, 0.1701, 0.0179, 0.175, 0.3469, 0.1895, 0.3464, 0.1848, 0.01659, 0.175, 0.3469, 0.1749, 0.6565, 0.1893, 0.6571, 0.1895, 0.3464, 0.1848, 0.01659, 0.1895, 0.3464, 0.2037, 0.3458, 0.1992, 0.01533, 0.1895, 0.3464, 0.1893, 0.6571, 0.2035, 0.6575, 0.2037, 0.3458, 0.1992, 0.01533, 0.2037, 0.3458, 0.221, 0.3453, 0.2168, 0.01407, 0.2037, 0.3458, 0.2035, 0.6575, 0.2208, 0.658, 0.221, 0.3453, 0.2168, 0.01407, 0.221, 0.3453, 0.2417, 0.3449, 0.2378, 0.01296, 0.221, 0.3453, 0.2208, 0.658, 0.2415, 0.6583, 0.2417, 0.3449, 0.2378, 0.01296, 0.2417, 0.3449, 0.263, 0.3446, 0.2595, 0.01249, 0.2417, 0.3449, 0.2415, 0.6583, 0.2629, 0.6584, 0.263, 0.3446, 0.2595, 0.01249, 0.263, 0.3446, 0.285, 0.3445, 0.2818, 0.01224, 0.263, 0.3446, 0.2629, 0.6584, 0.2848, 0.6585, 0.285, 0.3445, 0.2818, 0.01224, 0.285, 0.3445, 0.3065, 0.3444, 0.3037, 0.01197, 0.285, 0.3445, 0.2848, 0.6585, 0.3064, 0.6586, 0.3065, 0.3444, 0.3037, 0.01197, 0.3065, 0.3444, 0.3285, 0.3443, 0.326, 0.01146, 0.3065, 0.3444, 0.3064, 0.6586, 0.3283, 0.6588, 0.3285, 0.3443, 0.326, 0.01146, 0.3285, 0.3443, 0.3501, 0.3439, 0.348, 0.01063, 0.3285, 0.3443, 0.3283, 0.6588, 0.3499, 0.6592, 0.3501, 0.3439, 0.348, 0.01063, 0.3501, 0.3439, 0.372, 0.3434, 0.3702, 0.009531, 0.3501, 0.3439, 0.3499, 0.6592, 0.3718, 0.6596, 0.372, 0.3434, 0.3702, 0.009531, 0.372, 0.3434, 0.3939, 0.3429, 0.3923, 0.008372, 0.372, 0.3434, 0.3718, 0.6596, 0.3937, 0.6601, 0.3939, 0.3429, 0.3923, 0.008372, 0.3939, 0.3429, 0.4158, 0.3425, 0.4143, 0.007386, 0.3939, 0.3429, 0.3937, 0.6601, 0.4156, 0.6605, 0.4158, 0.3425, 7.136e-05, 0.0324, 0.0106, 0.3535, 0.01595, 0.3532, 0.00571, 0.03174, 0.0106, 0.3535, 0.0105, 0.65, 0.01585, 0.6503, 0.01595, 0.3532, 0.4143, 0.007386, 0.4158, 0.3425, 0.4387, 0.3422, 0.4373, 0.00659, 0.4158, 0.3425, 0.4156, 0.6605, 0.4385, 0.6607, 0.4387, 0.3422, 0.00571, 0.03174, 0.01595, 0.3532, 0.02432, 0.3528, 0.01451, 0.03093, 0.01595, 0.3532, 0.01585, 0.6503, 0.02423, 0.6507, 0.02432, 0.3528, 0.4373, 0.00659, 0.4387, 0.3422, 0.46, 0.342, 0.4587, 0.006163, 0.4387, 0.3422, 0.4385, 0.6607, 0.4597, 0.6607, 0.46, 0.342, 0.01451, 0.03093, 0.02432, 0.3528, 0.03256, 0.3524, 0.02316, 0.03018, 0.02432, 0.3528, 0.02423, 0.6507, 0.03248, 0.651, 0.03256, 0.3524, 0.4587, 0.006163, 0.46, 0.342, 0.4822, 0.342, 0.4811, 0.006245, 0.46, 0.342, 0.4597, 0.6607, 0.482, 0.6606, 0.4822, 0.342, 0.02316, 0.03018, 0.03256, 0.3524, 0.04113, 0.3521, 0.03214, 0.0293, 0.03256, 0.3524, 0.03248, 0.651, 0.04105, 0.6514, 0.04113, 0.3521, 0.4811, 0.006245, 0.4822, 0.342, 0.5042, 0.3421, 0.5032, 0.006525, 0.4822, 0.342, 0.482, 0.6606, 0.504, 0.6605, 0.5042, 0.3421, 0.03214, 0.0293, 0.04113, 0.3521, 0.04976, 0.3516, 0.04115, 0.02824, 0.04113, 0.3521, 0.04105, 0.6514, 0.04967, 0.652, 0.04976, 0.3516, 0.5032, 0.006525, 0.5042, 0.3421, 0.5261, 0.3423, 0.5252, 0.006837, 0.5042, 0.3421, 0.504, 0.6605, 0.5259, 0.6603, 0.5261, 0.3423, 0.04115, 0.02824, 0.04976, 0.3516, 0.05915, 0.351, 0.05091, 0.027, 0.04976, 0.3516, 0.04967, 0.652, 0.05905, 0.6525, 0.05915, 0.351, 0.5252, 0.006837, 0.5261, 0.3423, 0.5479, 0.3425, 0.5472, 0.00702, 0.5261, 0.3423, 0.5259, 0.6603, 0.5477, 0.6602, 0.5479, 0.3425, 0.05091, 0.027, 0.05915, 0.351, 0.07072, 0.3503, 0.06291, 0.02549, 0.05915, 0.351, 0.05905, 0.6525, 0.0706, 0.6532, 0.07072, 0.3503, 0.5472, 0.00702, 0.5479, 0.3425, 0.5701, 0.3425, 0.5696, 0.006961, 0.5479, 0.3425, 0.5477, 0.6602, 0.5699, 0.6602, 0.5701, 0.3425, 0.06291, 0.02549, 0.07072, 0.3503, 0.08217, 0.3497, 0.07475, 0.02421, 0.07072, 0.3503, 0.0706, 0.6532, 0.08204, 0.6537, 0.08217, 0.3497, 0.5696, 0.006961, 0.5701, 0.3425, 0.5923, 0.3424, 0.5921, 0.006601, 0.5701, 0.3425, 0.5699, 0.6602, 0.5921, 0.6603, 0.5923, 0.3424, 0.07475, 0.02421, 0.08217, 0.3497, 0.09392, 0.3492, 0.08686, 0.02317, 0.08217, 0.3497, 0.08204, 0.6537, 0.09379, 0.6542, 0.09392, 0.3492])
me_ins_007.materials.append(mat_ext)
me_ins_007.use_remesh_fix_poles = True
me_ins_007.use_remesh_preserve_attributes = False
me_ins_007.use_mirror_vertex_groups = False
me_ins_007.update()
me_ins_008 = bpy.data.meshes.new('Ins.008')
me_ins_008.from_pydata([(-0.2581, 0.8428, 0.0453), (-0.1978, 0.8428, 0.01912), (-0.1314, 0.8428, 0.001082), (-0.06366, 0.8428, 0.02153), (-0.0179, 0.8428, 0.06465), (-0.004947, 0.8428, 0.1194), (-0.02751, 0.8428, 0.1906), (-0.07513, 0.8428, 0.2362), (-0.1417, 0.8428, 0.2439), (-0.2043, 0.8428, 0.2183), (-0.2482, 0.8428, 0.1666), (-0.2471, 0.8428, 0.1056), (-0.2167, 0.8428, 0.04262), (-0.1624, 0.8428, 0.02077), (-0.09389, 0.8428, 0.02764), (-0.03752, 0.8428, 0.06662), (-0.0223, 0.8428, 0.1185), (-0.04634, 0.8428, 0.1883), (-0.1027, 0.8428, 0.2223), (-0.1687, 0.8428, 0.212), (-0.2166, 0.8428, 0.1672), (-0.2119, 0.8428, 0.1072), (-0.1846, 0.8428, 0.06671), (-0.1419, 0.8428, 0.0538), (-0.09229, 0.8428, 0.06129), (-0.05706, 0.8428, 0.08388), (-0.04864, 0.8428, 0.1173), (-0.0623, 0.8428, 0.1612), (-0.09718, 0.8428, 0.1847), (-0.1415, 0.8428, 0.1773), (-0.1687, 0.8428, 0.1467), (-0.1685, 0.8428, 0.1102), (-0.1473, 0.8428, 0.08192), (-0.106, 0.8428, 0.08093), (-0.08233, 0.8428, 0.09554), (-0.07495, 0.8428, 0.1158), (-0.08342, 0.8428, 0.1434), (-0.1048, 0.8428, 0.1537), (-0.1307, 0.8428, 0.1395), (-0.1336, 0.8428, 0.122), (-0.2581, -0.8428, 0.0453), (-0.1978, -0.8428, 0.01912), (-0.1314, -0.8428, 0.001082), (-0.06366, -0.8428, 0.02153), (-0.0179, -0.8428, 0.06465), (-0.004947, -0.8428, 0.1194), (-0.02751, -0.8428, 0.1906), (-0.07513, -0.8428, 0.2362), (-0.1417, -0.8428, 0.2439), (-0.2043, -0.8428, 0.2183), (-0.2482, -0.8428, 0.1666), (-0.2471, -0.8428, 0.1056), (-0.2167, -0.8428, 0.04262), (-0.1624, -0.8428, 0.02077), (-0.09389, -0.8428, 0.02764), (-0.03752, -0.8428, 0.06662), (-0.0223, -0.8428, 0.1185), (-0.04634, -0.8428, 0.1883), (-0.1027, -0.8428, 0.2223), (-0.1687, -0.8428, 0.212), (-0.2166, -0.8428, 0.1672), (-0.2119, -0.8428, 0.1072), (-0.1846, -0.8428, 0.06671), (-0.1419, -0.8428, 0.0538), (-0.09229, -0.8428, 0.06129), (-0.05706, -0.8428, 0.08388), (-0.04864, -0.8428, 0.1173), (-0.0623, -0.8428, 0.1612), (-0.09718, -0.8428, 0.1847), (-0.1415, -0.8428, 0.1773), (-0.1687, -0.8428, 0.1467), (-0.1685, -0.8428, 0.1102), (-0.1473, -0.8428, 0.08192), (-0.106, -0.8428, 0.08093), (-0.08233, -0.8428, 0.09554), (-0.07495, -0.8428, 0.1158), (-0.08342, -0.8428, 0.1434), (-0.1048, -0.8428, 0.1537), (-0.1307, -0.8428, 0.1395), (-0.1336, -0.8428, 0.122), (-0.1554, 0.2669, 0.1458), (-0.1554, -0.2669, 0.1458), (-0.1551, -0.2669, 0.1109), (-0.1551, 0.2669, 0.1109), (-0.01437, 0.2669, 0.06692), (-0.01437, -0.2669, 0.06692), (-0.002024, -0.2669, 0.1186), (-0.002024, 0.2669, 0.1186), (-0.1344, -0.2669, 0.08402), (-0.1344, 0.2669, 0.08402), (-0.02318, -0.2669, 0.186), (-0.02318, 0.2669, 0.186), (-0.09539, -0.2669, 0.0828), (-0.09539, 0.2669, 0.0828), (-0.06812, -0.2669, 0.2304), (-0.06812, 0.2669, 0.2304), (-0.07423, -0.2669, 0.0953), (-0.07423, 0.2669, 0.0953), (-0.1308, -0.2669, 0.2379), (-0.1308, 0.2669, 0.2379), (-0.0672, -0.2669, 0.1143), (-0.0672, 0.2669, 0.1143), (-0.1903, -0.2669, 0.2137), (-0.1903, 0.2669, 0.2137), (-0.0752, -0.2669, 0.1407), (-0.0752, 0.2669, 0.1407), (-0.2321, -0.2669, 0.1646), (-0.2321, 0.2669, 0.1646), (-0.0948, -0.2669, 0.1518), (-0.0948, 0.2669, 0.1518), (-0.2311, -0.2669, 0.1066), (-0.2311, 0.2669, 0.1066), (-0.1185, -0.2669, 0.1389), (-0.1185, 0.2669, 0.1389), (-0.2021, -0.2669, 0.04625), (-0.2021, 0.2669, 0.04625), (-0.1212, -0.2669, 0.1222), (-0.1212, 0.2669, 0.1222), (-0.1504, -0.2669, 0.02605), (-0.1504, 0.2669, 0.02605), (-0.08494, -0.2669, 0.03281), (-0.08494, 0.2669, 0.03281), (-0.03172, -0.2669, 0.06851), (-0.03172, 0.2669, 0.06851), (-0.01778, -0.2669, 0.1172), (-0.01778, 0.2669, 0.1172), (-0.03988, -0.2669, 0.1838), (-0.03988, 0.2669, 0.1838), (-0.09303, -0.2669, 0.2174), (-0.09303, 0.2669, 0.2174), (-0.1563, -0.2669, 0.2077), (-0.1563, 0.2669, 0.2077), (-0.2021, -0.2669, 0.1652), (-0.2021, 0.2669, 0.1652), (-0.1978, -0.2669, 0.1081), (-0.1978, 0.2669, 0.1081), (-0.1714, -0.2669, 0.06948), (-0.1714, 0.2669, 0.06948), (-0.1295, -0.2669, 0.05722), (-0.1295, 0.2669, 0.05722), (-0.08214, -0.2669, 0.06457), (-0.08214, 0.2669, 0.06457), (-0.05026, -0.2669, 0.08417), (-0.05026, 0.2669, 0.08417), (-0.04234, -0.2669, 0.1157), (-0.04234, 0.2669, 0.1157), (-0.2414, -0.2669, 0.04923), (-0.2414, 0.2669, 0.04923), (-0.0551, -0.2669, 0.1574), (-0.0551, 0.2669, 0.1574), (-0.1851, -0.2669, 0.01732), (-0.1851, 0.2669, 0.01732), (-0.08719, -0.2669, 0.1815), (-0.08719, 0.2669, 0.1815), (-0.1225, -0.2669, -0.0001811), (-0.1225, 0.2669, -0.0001811), (-0.129, -0.2669, 0.1749), (-0.129, 0.2669, 0.1749), (-0.05762, -0.2669, 0.02716), (-0.05762, 0.2669, 0.02716)], [], [(82, 71, 70, 81), (86, 45, 44, 85), (88, 72, 71, 82), (90, 46, 45, 86), (92, 73, 72, 88), (94, 47, 46, 90), (96, 74, 73, 92), (98, 48, 47, 94), (100, 75, 74, 96), (102, 49, 48, 98), (104, 76, 75, 100), (106, 50, 49, 102), (108, 77, 76, 104), (110, 51, 50, 106), (112, 78, 77, 108), (114, 52, 51, 110), (116, 79, 78, 112), (118, 53, 52, 114), (120, 54, 53, 118), (122, 55, 54, 120), (124, 56, 55, 122), (126, 57, 56, 124), (128, 58, 57, 126), (130, 59, 58, 128), (132, 60, 59, 130), (134, 61, 60, 132), (136, 62, 61, 134), (138, 63, 62, 136), (140, 64, 63, 138), (142, 65, 64, 140), (144, 66, 65, 142), (148, 67, 66, 144), (150, 41, 40, 146), (152, 68, 67, 148), (154, 42, 41, 150), (156, 69, 68, 152), (158, 43, 42, 154), (81, 70, 69, 156), (85, 44, 43, 158), (4, 84, 159, 3), (84, 85, 158, 159), (30, 80, 157, 29), (80, 81, 156, 157), (3, 159, 155, 2), (159, 158, 154, 155), (29, 157, 153, 28), (157, 156, 152, 153), (2, 155, 151, 1), (155, 154, 150, 151), (28, 153, 149, 27), (153, 152, 148, 149), (1, 151, 147, 0), (151, 150, 146, 147), (27, 149, 145, 26), (149, 148, 144, 145), (26, 145, 143, 25), (145, 144, 142, 143), (25, 143, 141, 24), (143, 142, 140, 141), (24, 141, 139, 23), (141, 140, 138, 139), (23, 139, 137, 22), (139, 138, 136, 137), (22, 137, 135, 21), (137, 136, 134, 135), (21, 135, 133, 20), (135, 134, 132, 133), (20, 133, 131, 19), (133, 132, 130, 131), (19, 131, 129, 18), (131, 130, 128, 129), (18, 129, 127, 17), (129, 128, 126, 127), (17, 127, 125, 16), (127, 126, 124, 125), (16, 125, 123, 15), (125, 124, 122, 123), (15, 123, 121, 14), (123, 122, 120, 121), (14, 121, 119, 13), (121, 120, 118, 119), (13, 119, 115, 12), (119, 118, 114, 115), (39, 117, 113, 38), (117, 116, 112, 113), (12, 115, 111, 11), (115, 114, 110, 111), (38, 113, 109, 37), (113, 112, 108, 109), (11, 111, 107, 10), (111, 110, 106, 107), (37, 109, 105, 36), (109, 108, 104, 105), (10, 107, 103, 9), (107, 106, 102, 103), (36, 105, 101, 35), (105, 104, 100, 101), (9, 103, 99, 8), (103, 102, 98, 99), (35, 101, 97, 34), (101, 100, 96, 97), (8, 99, 95, 7), (99, 98, 94, 95), (34, 97, 93, 33), (97, 96, 92, 93), (7, 95, 91, 6), (95, 94, 90, 91), (33, 93, 89, 32), (93, 92, 88, 89), (6, 91, 87, 5), (91, 90, 86, 87), (32, 89, 83, 31), (89, 88, 82, 83), (5, 87, 84, 4), (87, 86, 85, 84), (31, 83, 80, 30), (83, 82, 81, 80)])
me_ins_008.polygons.foreach_set('use_smooth', [True] * 117)
_k = set([(0, 1), (1, 2), (2, 3), (3, 4), (4, 5), (5, 6), (6, 7), (7, 8), (8, 9), (9, 10), (10, 11), (11, 12), (12, 13), (13, 14), (14, 15), (15, 16), (16, 17), (17, 18), (18, 19), (19, 20), (20, 21), (21, 22), (22, 23), (23, 24), (24, 25), (25, 26), (26, 27), (27, 28), (28, 29), (29, 30), (30, 31), (31, 32), (32, 33), (33, 34), (34, 35), (35, 36), (36, 37), (37, 38), (38, 39), (39, 117), (40, 41), (41, 42), (42, 43), (43, 44), (44, 45), (45, 46), (46, 47), (47, 48), (48, 49), (49, 50), (50, 51), (51, 52), (52, 53), (53, 54), (54, 55), (55, 56), (56, 57), (57, 58), (58, 59), (59, 60), (60, 61), (61, 62), (62, 63), (63, 64), (64, 65), (65, 66), (66, 67), (67, 68), (68, 69), (69, 70), (70, 71), (71, 72), (72, 73), (73, 74), (74, 75), (75, 76), (76, 77), (77, 78), (78, 79), (79, 116), (116, 117)])
me_ins_008.attributes.new('sharp_edge', 'BOOLEAN', 'EDGE').data.foreach_set('value', [ (min(e.vertices), max(e.vertices)) in _k for e in me_ins_008.edges])
_uv = me_ins_008.uv_layers.new(name='UVMap')
_uv.uv.foreach_set('vector', [0.08204, 0.6537, 0.07475, 0.9792, 0.08686, 0.9802, 0.09379, 0.6542, 0.5699, 0.6602, 0.5695, 0.9955, 0.5919, 0.9958, 0.5921, 0.6603, 0.0706, 0.6532, 0.06291, 0.9779, 0.07475, 0.9792, 0.08204, 0.6537, 0.5477, 0.6602, 0.5471, 0.9955, 0.5695, 0.9955, 0.5699, 0.6602, 0.05905, 0.6525, 0.05092, 0.9764, 0.06291, 0.9779, 0.0706, 0.6532, 0.5259, 0.6603, 0.5251, 0.9957, 0.5471, 0.9955, 0.5477, 0.6602, 0.04967, 0.652, 0.04115, 0.9752, 0.05092, 0.9764, 0.05905, 0.6525, 0.504, 0.6605, 0.5031, 0.9961, 0.5251, 0.9957, 0.5259, 0.6603, 0.04105, 0.6514, 0.03214, 0.9741, 0.04115, 0.9752, 0.04967, 0.652, 0.482, 0.6606, 0.481, 0.9964, 0.5031, 0.9961, 0.504, 0.6605, 0.03248, 0.651, 0.02317, 0.9733, 0.03214, 0.9741, 0.04105, 0.6514, 0.4597, 0.6607, 0.4586, 0.9965, 0.481, 0.9964, 0.482, 0.6606, 0.02423, 0.6507, 0.01452, 0.9725, 0.02317, 0.9733, 0.03248, 0.651, 0.4385, 0.6607, 0.4373, 0.9961, 0.4586, 0.9965, 0.4597, 0.6607, 0.01585, 0.6503, 0.005718, 0.9717, 0.01452, 0.9725, 0.02423, 0.6507, 0.4156, 0.6605, 0.4142, 0.9954, 0.4373, 0.9961, 0.4385, 0.6607, 0.0105, 0.65, 7.976e-05, 0.9711, 0.005718, 0.9717, 0.01585, 0.6503, 0.3937, 0.6601, 0.3922, 0.9945, 0.4142, 0.9954, 0.4156, 0.6605, 0.3718, 0.6596, 0.3701, 0.9933, 0.3922, 0.9945, 0.3937, 0.6601, 0.3499, 0.6592, 0.3479, 0.9923, 0.3701, 0.9933, 0.3718, 0.6596, 0.3283, 0.6588, 0.326, 0.9915, 0.3479, 0.9923, 0.3499, 0.6592, 0.3064, 0.6586, 0.3037, 0.991, 0.326, 0.9915, 0.3283, 0.6588, 0.2848, 0.6585, 0.2818, 0.9908, 0.3037, 0.991, 0.3064, 0.6586, 0.2629, 0.6584, 0.2595, 0.9906, 0.2818, 0.9908, 0.2848, 0.6585, 0.2415, 0.6583, 0.2378, 0.9902, 0.2595, 0.9906, 0.2629, 0.6584, 0.2208, 0.658, 0.2168, 0.9891, 0.2378, 0.9902, 0.2415, 0.6583, 0.2035, 0.6575, 0.1992, 0.9879, 0.2168, 0.9891, 0.2208, 0.658, 0.1893, 0.6571, 0.1847, 0.9866, 0.1992, 0.9879, 0.2035, 0.6575, 0.1749, 0.6565, 0.1701, 0.9854, 0.1847, 0.9866, 0.1893, 0.6571, 0.1609, 0.656, 0.1558, 0.9841, 0.1701, 0.9854, 0.1749, 0.6565, 0.1471, 0.6555, 0.1416, 0.9831, 0.1558, 0.9841, 0.1609, 0.656, 0.1334, 0.6551, 0.1276, 0.9823, 0.1416, 0.9831, 0.1471, 0.6555, 0.6583, 0.661, 0.6587, 0.9978, 0.6823, 0.9983, 0.6817, 0.6612, 0.1201, 0.6548, 0.1139, 0.9816, 0.1276, 0.9823, 0.1334, 0.6551, 0.6362, 0.6608, 0.6364, 0.9971, 0.6587, 0.9978, 0.6583, 0.661, 0.1067, 0.6546, 0.1002, 0.981, 0.1139, 0.9816, 0.1201, 0.6548, 0.6143, 0.6605, 0.6143, 0.9964, 0.6364, 0.9971, 0.6362, 0.6608, 0.09379, 0.6542, 0.08686, 0.9802, 0.1002, 0.981, 0.1067, 0.6546, 0.5921, 0.6603, 0.5919, 0.9958, 0.6143, 0.9964, 0.6143, 0.6605, 0.5921, 0.006601, 0.5923, 0.3424, 0.6145, 0.3422, 0.6145, 0.005993, 0.5923, 0.3424, 0.5921, 0.6603, 0.6143, 0.6605, 0.6145, 0.3422, 0.08686, 0.02317, 0.09392, 0.3492, 0.1069, 0.3488, 0.1002, 0.02235, 0.09392, 0.3492, 0.09379, 0.6542, 0.1067, 0.6546, 0.1069, 0.3488, 0.6145, 0.005993, 0.6145, 0.3422, 0.6364, 0.342, 0.6366, 0.005267, 0.6145, 0.3422, 0.6143, 0.6605, 0.6362, 0.6608, 0.6364, 0.342, 0.1002, 0.02235, 0.1069, 0.3488, 0.1202, 0.3485, 0.1139, 0.02169, 0.1069, 0.3488, 0.1067, 0.6546, 0.1201, 0.6548, 0.1202, 0.3485, 0.6366, 0.005267, 0.6364, 0.342, 0.6586, 0.3418, 0.6589, 0.004699, 0.6364, 0.342, 0.6362, 0.6608, 0.6583, 0.661, 0.6586, 0.3418, 0.1139, 0.02169, 0.1202, 0.3485, 0.1336, 0.3482, 0.1276, 0.02102, 0.1202, 0.3485, 0.1201, 0.6548, 0.1334, 0.6551, 0.1336, 0.3482, 0.6589, 0.004699, 0.6586, 0.3418, 0.682, 0.3416, 0.6826, 0.004201, 0.6586, 0.3418, 0.6583, 0.661, 0.6817, 0.6612, 0.682, 0.3416, 0.1276, 0.02102, 0.1336, 0.3482, 0.1472, 0.3479, 0.1416, 0.02019, 0.1336, 0.3482, 0.1334, 0.6551, 0.1471, 0.6555, 0.1472, 0.3479, 0.1416, 0.02019, 0.1472, 0.3479, 0.161, 0.3475, 0.1558, 0.01913, 0.1472, 0.3479, 0.1471, 0.6555, 0.1609, 0.656, 0.161, 0.3475, 0.1558, 0.01913, 0.161, 0.3475, 0.175, 0.3469, 0.1701, 0.0179, 0.161, 0.3475, 0.1609, 0.656, 0.1749, 0.6565, 0.175, 0.3469, 0.1701, 0.0179, 0.175, 0.3469, 0.1895, 0.3464, 0.1848, 0.01659, 0.175, 0.3469, 0.1749, 0.6565, 0.1893, 0.6571, 0.1895, 0.3464, 0.1848, 0.01659, 0.1895, 0.3464, 0.2037, 0.3458, 0.1992, 0.01533, 0.1895, 0.3464, 0.1893, 0.6571, 0.2035, 0.6575, 0.2037, 0.3458, 0.1992, 0.01533, 0.2037, 0.3458, 0.221, 0.3453, 0.2168, 0.01407, 0.2037, 0.3458, 0.2035, 0.6575, 0.2208, 0.658, 0.221, 0.3453, 0.2168, 0.01407, 0.221, 0.3453, 0.2417, 0.3449, 0.2378, 0.01296, 0.221, 0.3453, 0.2208, 0.658, 0.2415, 0.6583, 0.2417, 0.3449, 0.2378, 0.01296, 0.2417, 0.3449, 0.263, 0.3446, 0.2595, 0.01249, 0.2417, 0.3449, 0.2415, 0.6583, 0.2629, 0.6584, 0.263, 0.3446, 0.2595, 0.01249, 0.263, 0.3446, 0.285, 0.3445, 0.2818, 0.01224, 0.263, 0.3446, 0.2629, 0.6584, 0.2848, 0.6585, 0.285, 0.3445, 0.2818, 0.01224, 0.285, 0.3445, 0.3065, 0.3444, 0.3037, 0.01197, 0.285, 0.3445, 0.2848, 0.6585, 0.3064, 0.6586, 0.3065, 0.3444, 0.3037, 0.01197, 0.3065, 0.3444, 0.3285, 0.3443, 0.326, 0.01146, 0.3065, 0.3444, 0.3064, 0.6586, 0.3283, 0.6588, 0.3285, 0.3443, 0.326, 0.01146, 0.3285, 0.3443, 0.3501, 0.3439, 0.348, 0.01063, 0.3285, 0.3443, 0.3283, 0.6588, 0.3499, 0.6592, 0.3501, 0.3439, 0.348, 0.01063, 0.3501, 0.3439, 0.372, 0.3434, 0.3702, 0.009531, 0.3501, 0.3439, 0.3499, 0.6592, 0.3718, 0.6596, 0.372, 0.3434, 0.3702, 0.009531, 0.372, 0.3434, 0.3939, 0.3429, 0.3923, 0.008372, 0.372, 0.3434, 0.3718, 0.6596, 0.3937, 0.6601, 0.3939, 0.3429, 0.3923, 0.008372, 0.3939, 0.3429, 0.4158, 0.3425, 0.4143, 0.007386, 0.3939, 0.3429, 0.3937, 0.6601, 0.4156, 0.6605, 0.4158, 0.3425, 7.136e-05, 0.0324, 0.0106, 0.3535, 0.01595, 0.3532, 0.00571, 0.03174, 0.0106, 0.3535, 0.0105, 0.65, 0.01585, 0.6503, 0.01595, 0.3532, 0.4143, 0.007386, 0.4158, 0.3425, 0.4387, 0.3422, 0.4373, 0.00659, 0.4158, 0.3425, 0.4156, 0.6605, 0.4385, 0.6607, 0.4387, 0.3422, 0.00571, 0.03174, 0.01595, 0.3532, 0.02432, 0.3528, 0.01451, 0.03093, 0.01595, 0.3532, 0.01585, 0.6503, 0.02423, 0.6507, 0.02432, 0.3528, 0.4373, 0.00659, 0.4387, 0.3422, 0.46, 0.342, 0.4587, 0.006163, 0.4387, 0.3422, 0.4385, 0.6607, 0.4597, 0.6607, 0.46, 0.342, 0.01451, 0.03093, 0.02432, 0.3528, 0.03256, 0.3524, 0.02316, 0.03018, 0.02432, 0.3528, 0.02423, 0.6507, 0.03248, 0.651, 0.03256, 0.3524, 0.4587, 0.006163, 0.46, 0.342, 0.4822, 0.342, 0.4811, 0.006245, 0.46, 0.342, 0.4597, 0.6607, 0.482, 0.6606, 0.4822, 0.342, 0.02316, 0.03018, 0.03256, 0.3524, 0.04113, 0.3521, 0.03214, 0.0293, 0.03256, 0.3524, 0.03248, 0.651, 0.04105, 0.6514, 0.04113, 0.3521, 0.4811, 0.006245, 0.4822, 0.342, 0.5042, 0.3421, 0.5032, 0.006525, 0.4822, 0.342, 0.482, 0.6606, 0.504, 0.6605, 0.5042, 0.3421, 0.03214, 0.0293, 0.04113, 0.3521, 0.04976, 0.3516, 0.04115, 0.02824, 0.04113, 0.3521, 0.04105, 0.6514, 0.04967, 0.652, 0.04976, 0.3516, 0.5032, 0.006525, 0.5042, 0.3421, 0.5261, 0.3423, 0.5252, 0.006837, 0.5042, 0.3421, 0.504, 0.6605, 0.5259, 0.6603, 0.5261, 0.3423, 0.04115, 0.02824, 0.04976, 0.3516, 0.05915, 0.351, 0.05091, 0.027, 0.04976, 0.3516, 0.04967, 0.652, 0.05905, 0.6525, 0.05915, 0.351, 0.5252, 0.006837, 0.5261, 0.3423, 0.5479, 0.3425, 0.5472, 0.00702, 0.5261, 0.3423, 0.5259, 0.6603, 0.5477, 0.6602, 0.5479, 0.3425, 0.05091, 0.027, 0.05915, 0.351, 0.07072, 0.3503, 0.06291, 0.02549, 0.05915, 0.351, 0.05905, 0.6525, 0.0706, 0.6532, 0.07072, 0.3503, 0.5472, 0.00702, 0.5479, 0.3425, 0.5701, 0.3425, 0.5696, 0.006961, 0.5479, 0.3425, 0.5477, 0.6602, 0.5699, 0.6602, 0.5701, 0.3425, 0.06291, 0.02549, 0.07072, 0.3503, 0.08217, 0.3497, 0.07475, 0.02421, 0.07072, 0.3503, 0.0706, 0.6532, 0.08204, 0.6537, 0.08217, 0.3497, 0.5696, 0.006961, 0.5701, 0.3425, 0.5923, 0.3424, 0.5921, 0.006601, 0.5701, 0.3425, 0.5699, 0.6602, 0.5921, 0.6603, 0.5923, 0.3424, 0.07475, 0.02421, 0.08217, 0.3497, 0.09392, 0.3492, 0.08686, 0.02317, 0.08217, 0.3497, 0.08204, 0.6537, 0.09379, 0.6542, 0.09392, 0.3492])
me_ins_008.materials.append(mat_ext)
me_ins_008.use_remesh_fix_poles = True
me_ins_008.use_remesh_preserve_attributes = False
me_ins_008.use_mirror_vertex_groups = False
me_ins_008.update()

# ---- objects
ob_roll_3 = bpy.data.objects.new('roll_3', me_ins_003)
ob_roll_1 = bpy.data.objects.new('roll_1', me_ins_004)
ob_roll_2 = bpy.data.objects.new('roll_2', me_ins_005)
ob_roll_3_ext = bpy.data.objects.new('roll_3_ext', me_ins_006)
ob_roll_2_ext = bpy.data.objects.new('roll_2_ext', me_ins_007)
ob_roll_1_ext = bpy.data.objects.new('roll_1_ext', me_ins_008)

# ---- transforms, parenting, visibility, modifiers, constraints
ob_roll_3.location = (0.0, 0.0, 0.0)
ob_roll_3.scale = (1.078, 1.0, 1.078)
ob_roll_3.lineart.crease_threshold = 0.0
ob_roll_1.location = (0.0, 0.0, 0.0)
ob_roll_1.lineart.crease_threshold = 0.0
ob_roll_2.location = (0.0, 0.0, 0.0)
ob_roll_2.lineart.crease_threshold = 0.0
ob_roll_3_ext.parent = ob_roll_3
ob_roll_3_ext.matrix_parent_inverse = Matrix(((0.9278, -0.0, 0.0, -0.0), (-0.0, 1.0, -0.0, 0.0), (0.0, -0.0, 0.9278, -0.0), (-0.0, 0.0, -0.0, 1.0)))
ob_roll_3_ext.location = (0.0, 0.0, 0.0)
ob_roll_3_ext.scale = (1.078, 1.0, 1.078)
ob_roll_3_ext.lineart.crease_threshold = 0.0
ob_roll_2_ext.parent = ob_roll_2
ob_roll_2_ext.location = (0.0, 0.0, 0.0)
ob_roll_2_ext.lineart.crease_threshold = 0.0
ob_roll_1_ext.parent = ob_roll_1
ob_roll_1_ext.location = (0.0, 0.0, 0.0)
ob_roll_1_ext.lineart.crease_threshold = 0.0

# ---- collection membership
col_156_three_paper_rolls.objects.link(ob_roll_3)
col_156_three_paper_rolls.objects.link(ob_roll_1)
col_156_three_paper_rolls.objects.link(ob_roll_2)
col_156_three_paper_rolls.objects.link(ob_roll_3_ext)
col_156_three_paper_rolls.objects.link(ob_roll_2_ext)
col_156_three_paper_rolls.objects.link(ob_roll_1_ext)

# ---- scene / render settings (as saved in the file)
scene.frame_start = 1; scene.frame_end = 250; scene.frame_set(1)
scene.render.engine = 'BLENDER_EEVEE_NEXT'
scene.cycles.use_denoising = False
scene.cycles.samples = 128
scene.cycles.sampling_pattern = 'TABULATED_SOBOL'
scene.cycles.use_adaptive_sampling = False
scene.cycles.use_light_tree = False
scene.view_settings.view_transform = 'Filmic'
bpy.context.view_layer.update()

# ---- added for rendering (the .blend has no active camera and no usable light): camera, sun
cam_auto = bpy.data.cameras.new('AutoCamera')
cam_auto.lens = 50.0
cam_auto.sensor_width = 36.0
cam_auto.clip_end = 1000.0
ob_auto_camera = bpy.data.objects.new('AutoCamera', cam_auto)
scene.collection.objects.link(ob_auto_camera)
ob_auto_camera.location = (1.73516, -2.04833, 1.55741)
ob_auto_camera.rotation_euler = (1.09748, -7.21219e-08, 0.694738)
scene.camera = ob_auto_camera
light_auto_sun = bpy.data.lights.new('AutoSun', 'SUN')
light_auto_sun.energy = 3.0
light_auto_sun.angle = 0.0523599
ob_auto_sun = bpy.data.objects.new('AutoSun', light_auto_sun)
scene.collection.objects.link(ob_auto_sun)
ob_auto_sun.rotation_euler = (0.872665, 0.174533, 0.523599)
bpy.context.view_layer.update()
